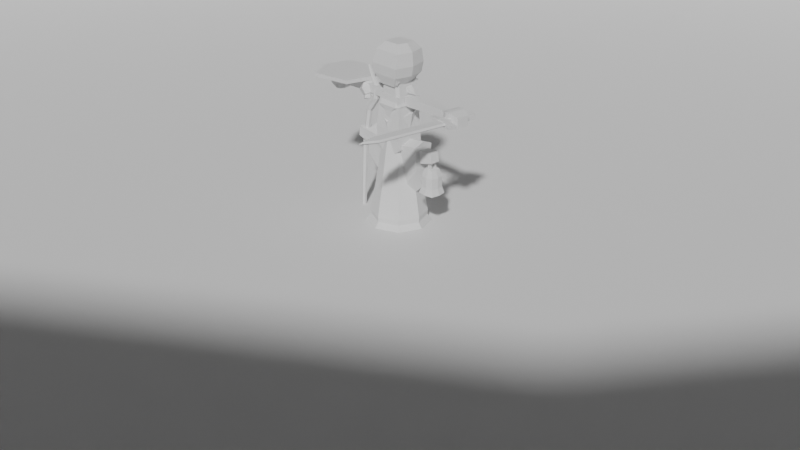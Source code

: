 # Source: untitled.blend  (saved by Blender 4.2.66; exported with 4.5.12 LTS)
import bpy
from mathutils import Matrix  # noqa: F401  (used for matrix-valued properties, if any)

bpy.ops.wm.read_factory_settings(use_empty=True)
scene = bpy.context.scene
scene.name = 'Scene'

# ---- collections
col_collection = bpy.data.collections.new('Collection'); scene.collection.children.link(col_collection)

# ---- world
world_world = bpy.data.worlds.new('World'); scene.world = world_world
world_world.use_nodes = True; world_world.node_tree.nodes.clear()
_N = world_world.node_tree.nodes; _L = world_world.node_tree.links
n0 = _N.new('ShaderNodeOutputWorld'); n0.name = 'World Output'; n0.location = (300, 300)
n1 = _N.new('ShaderNodeBackground'); n1.name = 'Background'; n1.location = (10, 300)
n1.inputs[0].default_value = (0.05088, 0.05088, 0.05088, 1.0)
_L.new(n1.outputs[0], n0.inputs[0])
n0.is_active_output = True
world_world.color = (0.05088, 0.05088, 0.05088)
world_world.sun_shadow_jitter_overblur = 0.0

# ---- cameras
cam_camera = bpy.data.cameras.new('Camera')
cam_camera.clip_end = 100.0
cam_camera.ortho_scale = 7.314

# ---- meshes
me_plane = bpy.data.meshes.new('Plane')
me_plane.from_pydata([(-0.8221, -0.8221, 0.0), (0.8221, -0.8221, 0.0), (-0.8221, 0.8221, 0.0), (0.8221, 0.8221, 0.0), (-1.163, 5.082e-08, 0.0), (-5.082e-08, -1.163, 0.0), (1.163, -5.082e-08, 0.0), (5.082e-08, 1.163, 0.0), (0.0, 0.0, 0.0), (-1.074, -0.4449, 0.0), (0.4449, -1.074, 0.0), (1.074, 0.4449, 0.0), (-0.4449, 1.074, 0.0), (-1.074, 0.4449, 0.0), (-0.4449, -1.074, 0.0), (1.074, -0.4449, 0.0), (0.4449, 1.074, 0.0), (0.0, 0.5, 0.0), (0.0, -0.5, 0.0), (-0.5, 0.0, 0.0), (0.5, 0.0, 0.0), (0.5, -0.5, 0.0), (-0.5, -0.5, 0.0), (-0.5, 0.5, 0.0), (0.5, 0.5, 0.0), (-0.8221, -0.8221, 0.1547), (0.8221, -0.8221, 0.1547), (-0.8221, 0.8221, 0.1547), (0.8221, 0.8221, 0.1547), (-1.163, 5.082e-08, 0.1547), (-5.082e-08, -1.163, 0.1547), (1.163, -5.082e-08, 0.1547), (5.082e-08, 1.163, 0.1547), (-1.074, -0.4449, 0.1547), (0.4449, -1.074, 0.1547), (1.074, 0.4449, 0.1547), (-0.4449, 1.074, 0.1547), (-1.074, 0.4449, 0.1547), (-0.4449, -1.074, 0.1547), (1.074, -0.4449, 0.1547), (0.4449, 1.074, 0.1547), (-0.876, -0.876, 0.1547), (0.876, -0.876, 0.1547), (-0.876, 0.876, 0.1547), (0.876, 0.876, 0.1547), (-1.239, 5.415e-08, 0.1547), (-5.395e-08, -1.239, 0.1547), (1.239, -5.415e-08, 0.1547), (5.434e-08, 1.239, 0.1547), (-1.144, -0.4741, 0.1547), (0.4741, -1.144, 0.1547), (1.144, 0.4741, 0.1547), (-0.4741, 1.144, 0.1547), (-1.144, 0.4741, 0.1547), (-0.4741, -1.144, 0.1547), (1.144, -0.4741, 0.1547), (0.4741, 1.144, 0.1547), (-0.876, -0.876, 0.8249), (0.876, -0.876, 0.8249), (-0.876, 0.876, 0.8249), (0.876, 0.876, 0.8249), (-1.239, 5.415e-08, 0.8249), (-5.395e-08, -1.239, 0.8249), (1.239, -5.415e-08, 0.8249), (5.434e-08, 1.239, 0.8249), (-1.144, -0.4741, 0.8249), (0.4741, -1.144, 0.8249), (1.144, 0.4741, 0.8249), (-0.4741, 1.144, 0.8249), (-1.144, 0.4741, 0.8249), (-0.4741, -1.144, 0.8249), (1.144, -0.4741, 0.8249), (0.4741, 1.144, 0.8249)], [], [(18, 5, 10, 21), (23, 19, 8, 17), (19, 22, 18, 8), (17, 8, 20, 24), (6, 11, 24, 20), (19, 4, 9, 22), (12, 23, 17, 7), (21, 20, 8, 18), (9, 0, 14, 22), (21, 10, 1, 15), (11, 3, 16, 24), (12, 2, 13, 23), (13, 4, 19, 23), (22, 14, 5, 18), (15, 6, 20, 21), (16, 7, 17, 24), (2, 12, 36, 27), (10, 5, 30, 34), (4, 13, 37, 29), (11, 6, 31, 35), (5, 14, 38, 30), (12, 7, 32, 36), (6, 15, 39, 31), (13, 2, 27, 37), (7, 16, 40, 32), (0, 9, 33, 25), (14, 0, 25, 38), (1, 10, 34, 26), (15, 1, 26, 39), (3, 11, 35, 28), (16, 3, 28, 40), (9, 4, 29, 33), (38, 25, 41, 54), (31, 39, 55, 47), (39, 26, 42, 55), (32, 40, 56, 48), (25, 33, 49, 41), (40, 28, 44, 56), (33, 29, 45, 49), (26, 34, 50, 42), (34, 30, 46, 50), (28, 35, 51, 44), (35, 31, 47, 51), (27, 36, 52, 43), (36, 32, 48, 52), (29, 37, 53, 45), (37, 27, 43, 53), (30, 38, 54, 46), (43, 52, 68, 59), (52, 48, 64, 68), (45, 53, 69, 61), (53, 43, 59, 69), (46, 54, 70, 62), (54, 41, 57, 70), (47, 55, 71, 63), (55, 42, 58, 71), (48, 56, 72, 64), (41, 49, 65, 57), (56, 44, 60, 72), (49, 45, 61, 65), (42, 50, 66, 58), (50, 46, 62, 66), (44, 51, 67, 60), (51, 47, 63, 67)])
_uv = me_plane.uv_layers.new(name='UVMap')
_uv.uv.foreach_set('vector', [0.5, 0.25, 0.5, 0.0, 0.75, 0.0, 0.75, 0.25, 0.25, 0.75, 0.25, 0.5, 0.5, 0.5, 0.5, 0.75, 0.25, 0.5, 0.25, 0.25, 0.5, 0.25, 0.5, 0.5, 0.5, 0.75, 0.5, 0.5, 0.75, 0.5, 0.75, 0.75, 1.0, 0.5, 1.0, 0.75, 0.75, 0.75, 0.75, 0.5, 0.25, 0.5, 0.0, 0.5, 0.0, 0.25, 0.25, 0.25, 0.25, 1.0, 0.25, 0.75, 0.5, 0.75, 0.5, 1.0, 0.75, 0.25, 0.75, 0.5, 0.5, 0.5, 0.5, 0.25, 0.0, 0.25, 0.0, 0.0, 0.25, 0.0, 0.25, 0.25, 0.75, 0.25, 0.75, 0.0, 1.0, 0.0, 1.0, 0.25, 1.0, 0.75, 1.0, 1.0, 0.75, 1.0, 0.75, 0.75, 0.25, 1.0, 0.0, 1.0, 0.0, 0.75, 0.25, 0.75, 0.0, 0.75, 0.0, 0.5, 0.25, 0.5, 0.25, 0.75, 0.25, 0.25, 0.25, 0.0, 0.5, 0.0, 0.5, 0.25, 1.0, 0.25, 1.0, 0.5, 0.75, 0.5, 0.75, 0.25, 0.75, 1.0, 0.5, 1.0, 0.5, 0.75, 0.75, 0.75, 0.0, 1.0, 0.25, 1.0, 0.25, 1.0, 0.0, 1.0, 0.75, 0.0, 0.5, 0.0, 0.5, 0.0, 0.75, 0.0, 0.0, 0.5, 0.0, 0.75, 0.0, 0.75, 0.0, 0.5, 1.0, 0.75, 1.0, 0.5, 1.0, 0.5, 1.0, 0.75, 0.5, 0.0, 0.25, 0.0, 0.25, 0.0, 0.5, 0.0, 0.25, 1.0, 0.5, 1.0, 0.5, 1.0, 0.25, 1.0, 1.0, 0.5, 1.0, 0.25, 1.0, 0.25, 1.0, 0.5, 0.0, 0.75, 0.0, 1.0, 0.0, 1.0, 0.0, 0.75, 0.5, 1.0, 0.75, 1.0, 0.75, 1.0, 0.5, 1.0, 0.0, 0.0, 0.0, 0.25, 0.0, 0.25, 0.0, 0.0, 0.25, 0.0, 0.0, 0.0, 0.0, 0.0, 0.25, 0.0, 1.0, 0.0, 0.75, 0.0, 0.75, 0.0, 1.0, 0.0, 1.0, 0.25, 1.0, 0.0, 1.0, 0.0, 1.0, 0.25, 1.0, 1.0, 1.0, 0.75, 1.0, 0.75, 1.0, 1.0, 0.75, 1.0, 1.0, 1.0, 1.0, 1.0, 0.75, 1.0, 0.0, 0.25, 0.0, 0.5, 0.0, 0.5, 0.0, 0.25, 0.25, 0.0, 0.0, 0.0, 0.0, 0.0, 0.25, 0.0, 1.0, 0.5, 1.0, 0.25, 1.0, 0.25, 1.0, 0.5, 1.0, 0.25, 1.0, 0.0, 1.0, 0.0, 1.0, 0.25, 0.5, 1.0, 0.75, 1.0, 0.75, 1.0, 0.5, 1.0, 0.0, 0.0, 0.0, 0.25, 0.0, 0.25, 0.0, 0.0, 0.75, 1.0, 1.0, 1.0, 1.0, 1.0, 0.75, 1.0, 0.0, 0.25, 0.0, 0.5, 0.0, 0.5, 0.0, 0.25, 1.0, 0.0, 0.75, 0.0, 0.75, 0.0, 1.0, 0.0, 0.75, 0.0, 0.5, 0.0, 0.5, 0.0, 0.75, 0.0, 1.0, 1.0, 1.0, 0.75, 1.0, 0.75, 1.0, 1.0, 1.0, 0.75, 1.0, 0.5, 1.0, 0.5, 1.0, 0.75, 0.0, 1.0, 0.25, 1.0, 0.25, 1.0, 0.0, 1.0, 0.25, 1.0, 0.5, 1.0, 0.5, 1.0, 0.25, 1.0, 0.0, 0.5, 0.0, 0.75, 0.0, 0.75, 0.0, 0.5, 0.0, 0.75, 0.0, 1.0, 0.0, 1.0, 0.0, 0.75, 0.5, 0.0, 0.25, 0.0, 0.25, 0.0, 0.5, 0.0, 0.0, 1.0, 0.25, 1.0, 0.25, 1.0, 0.0, 1.0, 0.25, 1.0, 0.5, 1.0, 0.5, 1.0, 0.25, 1.0, 0.0, 0.5, 0.0, 0.75, 0.0, 0.75, 0.0, 0.5, 0.0, 0.75, 0.0, 1.0, 0.0, 1.0, 0.0, 0.75, 0.5, 0.0, 0.25, 0.0, 0.25, 0.0, 0.5, 0.0, 0.25, 0.0, 0.0, 0.0, 0.0, 0.0, 0.25, 0.0, 1.0, 0.5, 1.0, 0.25, 1.0, 0.25, 1.0, 0.5, 1.0, 0.25, 1.0, 0.0, 1.0, 0.0, 1.0, 0.25, 0.5, 1.0, 0.75, 1.0, 0.75, 1.0, 0.5, 1.0, 0.0, 0.0, 0.0, 0.25, 0.0, 0.25, 0.0, 0.0, 0.75, 1.0, 1.0, 1.0, 1.0, 1.0, 0.75, 1.0, 0.0, 0.25, 0.0, 0.5, 0.0, 0.5, 0.0, 0.25, 1.0, 0.0, 0.75, 0.0, 0.75, 0.0, 1.0, 0.0, 0.75, 0.0, 0.5, 0.0, 0.5, 0.0, 0.75, 0.0, 1.0, 1.0, 1.0, 0.75, 1.0, 0.75, 1.0, 1.0, 1.0, 0.75, 1.0, 0.5, 1.0, 0.5, 1.0, 0.75])
me_plane.update()
me_cylinder = bpy.data.meshes.new('Cylinder')
me_cylinder.from_pydata([(-0.3804, -4.519e-08, 1.079), (-0.4064, 0.01523, 1.083), (-0.5129, 0.008361, 0.001939), (-0.4769, 0.01523, 0.6719), (-0.4924, -0.003432, 0.001939), (-0.4513, 2.443e-08, 0.6655), (-0.4924, -0.02702, 0.001939), (-0.4513, -0.03045, 0.6655), (-0.5129, -0.03881, 0.001939), (-0.4769, -0.04568, 0.6719), (-0.5333, -0.02702, 0.001939), (-0.5025, -0.03045, 0.6782), (-0.5333, -0.003432, 0.001939), (-0.5025, 2.199e-08, 0.6782), (-0.3804, -0.03045, 1.079), (-0.4064, -0.04568, 1.083), (-0.4324, -0.03045, 1.088), (-0.4324, -4.519e-08, 1.088), (-0.2913, -5.331e-08, 1.206), (-0.3152, 0.01523, 1.217), (-0.2913, -0.03045, 1.206), (-0.3152, -0.04568, 1.217), (-0.3391, -0.03045, 1.228), (-0.3391, -5.575e-08, 1.228), (-0.2672, -7.943e-08, 1.346), (-0.2932, 0.01523, 1.341), (-0.2672, -0.03045, 1.346), (-0.2932, -0.04568, 1.341), (-0.3191, -0.03045, 1.337), (-0.3191, -7.698e-08, 1.337), (-0.3438, -0.00378, 1.44), (-0.3553, 0.007666, 1.424), (-0.3438, -0.02667, 1.44), (-0.3553, -0.03812, 1.424), (-0.3669, -0.02667, 1.408), (-0.3669, -0.00378, 1.408), (-0.4024, -0.008931, 1.54), (-0.4112, -0.002636, 1.534), (-0.4024, -0.02152, 1.54), (-0.4112, -0.02782, 1.534), (-0.42, -0.02152, 1.527), (-0.42, -0.008931, 1.527), (-0.3726, 0.003921, 1.077), (-0.4051, 0.02299, 1.088), (-0.372, -0.0353, 1.077), (-0.4039, -0.05545, 1.088), (-0.4364, -0.03637, 1.098), (-0.437, 0.002846, 1.098), (-0.2775, 0.005355, 1.211), (-0.3097, 0.02445, 1.219), (-0.2769, -0.03386, 1.211), (-0.3085, -0.05399, 1.219), (-0.3406, -0.03489, 1.227), (-0.3413, 0.004326, 1.227), (-0.2622, 0.005438, 1.337), (-0.2958, 0.02454, 1.335), (-0.2616, -0.03378, 1.337), (-0.2946, -0.0539, 1.334), (-0.3282, -0.0348, 1.332), (-0.3288, 0.004419, 1.332), (-0.3069, -0.002186, 1.234), (-0.3207, 0.01085, 1.221), (-0.3069, -0.02827, 1.234), (-0.3207, -0.04131, 1.221), (-0.3346, -0.02827, 1.207), (-0.3346, -0.002186, 1.207), (-0.4018, -0.005423, 1.294), (-0.401, 0.00438, 1.275), (-0.4018, -0.02503, 1.294), (-0.401, -0.03483, 1.275), (-0.4002, -0.02503, 1.257), (-0.4002, -0.005423, 1.257), (-0.4946, -4.823e-05, 1.383), (-0.5007, 0.005423, 1.376), (-0.4946, -0.01083, 1.383), (-0.5007, -0.01614, 1.376), (-0.5069, -0.01067, 1.369), (-0.5069, 0.0001133, 1.369), (-0.4559, -0.05695, 1.216), (-0.4981, -0.03474, 1.325), (-0.4104, 0.05992, 1.24), (-0.4568, 0.05898, 1.347), (-0.3867, -0.09161, 1.255), (-0.4372, -0.0652, 1.358), (-0.3412, 0.02526, 1.278), (-0.4047, 0.03291, 1.376), (-0.499, -0.06605, 1.268), (-0.436, 0.09172, 1.297), (-0.354, 0.05066, 1.342), (-0.417, -0.1071, 1.314), (-0.448, 0.008891, 1.22), (-0.4936, 0.009227, 1.338), (-0.3491, -0.04058, 1.275), (-0.4192, -0.02798, 1.379), (-0.3679, -0.03701, 1.338), (-0.4851, 0.02161, 1.273), (-0.4101, -0.03074, 1.186), (-0.4306, -0.07566, 1.191), (-0.3879, -0.09704, 1.215), (-0.3614, -0.0551, 1.213), (-0.4424, -0.06212, 1.215), (-0.3931, -0.08677, 1.242), (-0.4323, -0.01095, 1.217), (-0.3642, -0.04507, 1.255), (-0.09748, 0.01631, 1.261), (-0.1119, 0.03351, 1.298), (-0.2084, 0.07262, 1.191), (0.09748, 0.01631, 1.261), (0.1119, 0.03351, 1.298), (0.2084, 0.07262, 1.191), (0.0, 0.2503, 1.178), (0.0, 0.2695, 1.258), (0.0, 0.09288, 1.258), (0.0, 0.1121, 1.338), (0.1556, 0.1742, 1.243), (0.08094, 0.05534, 1.272), (0.154, 0.1621, 1.212), (0.0834, 0.0744, 1.321), (-0.154, 0.1621, 1.212), (-0.0834, 0.0744, 1.321), (-0.1598, 0.1822, 1.249), (-0.08094, 0.05534, 1.272), (-0.2231, 0.06209, 1.313), (-0.1526, 0.01729, 1.311), (-0.1599, 0.01869, 1.346), (-0.141, 0.07766, 1.311), (-0.1483, 0.07906, 1.346), (-0.1051, 0.07586, 1.375), (-0.09222, 0.07339, 1.335), (-0.1057, 0.003218, 1.335), (-0.1186, 0.005691, 1.375), (0.2151, 0.01165, 1.372), (0.1421, 0.04757, 1.376), (0.1524, 0.04674, 1.411), (0.1342, -0.006968, 1.377), (0.1445, -0.007798, 1.411), (0.1037, -0.007426, 1.444), (0.08743, -0.005964, 1.405), (0.09663, 0.05742, 1.404), (0.1062, 0.05748, 1.445), (0.01235, 0.2462, 1.433), (-0.02118, 0.1747, 1.413), (-0.0191, 0.1728, 1.449), (0.03355, 0.1694, 1.409), (0.03562, 0.1675, 1.446), (0.03792, 0.1182, 1.462), (0.0352, 0.1158, 1.42), (-0.02839, 0.122, 1.425), (-0.02568, 0.1244, 1.467), (-0.01442, -0.1044, 1.492), (0.001114, -0.1453, 1.527), (0.004971, -0.07574, 1.545), (0.007597, -0.1117, 1.56), (0.04612, -0.1254, 1.475), (0.06651, -0.1651, 1.515), (0.06103, -0.07916, 1.528), (0.07356, -0.1192, 1.546), (0.08896, -0.109, 1.452), (0.1235, -0.1471, 1.482), (0.1033, -0.05782, 1.504), (0.1258, -0.103, 1.511), (0.106, -0.1456, 1.552), (0.1091, -0.1669, 1.544), (0.1283, -0.1344, 1.538), (0.1314, -0.1558, 1.53), (0.04166, -0.1711, 1.595), (0.1347, -0.1585, 1.575), (-0.07097, -0.05706, 1.569), (-0.06153, -0.03588, 1.614), (0.07097, -0.05706, 1.569), (0.06153, -0.03588, 1.614), (0.0923, 0.07925, 1.546), (0.06328, 0.07818, 1.593), (0.0, 0.1145, 1.54), (0.0, 0.1093, 1.605), (0.0, -0.08414, 1.574), (0.0, -0.05825, 1.633), (-0.0923, 0.07925, 1.546), (-0.03019, -0.04442, 1.62), (-0.06328, 0.07818, 1.593), (-0.04615, -0.06653, 1.571), (0.04615, -0.06653, 1.571), (0.03019, -0.04442, 1.62), (-0.07667, -0.04729, 1.611), (0.09078, 0.08587, 1.586), (0.07667, -0.04729, 1.611), (-0.04539, -0.05835, 1.619), (-0.09078, 0.08587, 1.586), (0.0, 0.1242, 1.598), (0.04539, -0.05835, 1.619), (0.0, -0.07439, 1.632), (0.0, -0.05976, 1.753), (0.0, -0.04362, 1.754), (-0.09078, -0.0185, 1.603), (-0.0923, -0.02511, 1.564), (-0.07128, -0.01212, 1.608), (0.0923, -0.02511, 1.564), (0.09078, -0.0185, 1.603), (0.07128, -0.01212, 1.608), (0.08168, -0.03136, 1.701), (0.06624, -0.02043, 1.704), (-0.08168, -0.03136, 1.701), (-0.06624, -0.02043, 1.704), (-0.08611, -0.05328, 1.222), (-0.09541, 0.1235, 1.531), (0.08611, -0.05328, 1.222), (0.09541, 0.1235, 1.531), (-0.1389, 0.1492, 1.257), (0.1389, 0.1492, 1.257), (-0.1056, 0.1291, 1.477), (0.1056, 0.1291, 1.477), (-0.07077, -0.0669, 1.147), (0.07077, -0.0669, 1.147), (-0.07756, -0.1246, 1.21), (-0.04864, -0.1508, 1.208), (-0.09541, -0.05044, 1.553), (-0.06757, -0.07625, 1.554), (0.04864, -0.1508, 1.208), (0.07756, -0.1246, 1.21), (0.06757, -0.07625, 1.554), (0.09541, -0.05044, 1.553), (-0.111, -0.1609, 1.257), (-0.1389, -0.1343, 1.257), (0.1389, -0.1343, 1.257), (0.111, -0.1609, 1.257), (-0.1056, -0.09925, 1.477), (-0.07776, -0.1258, 1.477), (0.1056, -0.09925, 1.477), (0.07776, -0.1258, 1.477), (-0.0284, -0.1441, 1.138), (-0.05829, -0.1178, 1.139), (0.05829, -0.1178, 1.139), (0.0284, -0.1441, 1.138), (-0.1283, 0.1428, 1.327), (0.1283, 0.1428, 1.327), (0.09438, -0.1294, 1.308), (0.1222, -0.1029, 1.309), (-0.09438, -0.1294, 1.308), (-0.1222, -0.1029, 1.309), (-9.54e-09, 0.3275, 0.001939), (-4.152e-09, 0.1478, 0.9814), (0.2316, 0.2316, 0.001939), (0.1045, 0.1045, 0.9814), (0.3275, 0.0, 0.001939), (0.1478, 0.0, 0.9814), (0.2316, -0.2316, 0.001939), (0.1045, -0.1045, 0.9814), (-9.54e-09, -0.3275, 0.001939), (-4.152e-09, -0.1478, 0.9814), (-0.2316, -0.2316, 0.001939), (-0.1045, -0.1045, 0.9814), (-0.3275, 0.0, 0.001939), (-0.1478, 0.0, 0.9814), (-0.2316, 0.2316, 0.001939), (-0.1045, 0.1045, 0.9814), (-8.004e-09, 0.2849, 0.06064), (0.2014, 0.2014, 0.06064), (0.2849, 0.0, 0.06064), (0.2014, -0.2014, 0.06064), (-8.004e-09, -0.2849, 0.06064), (-0.2014, -0.2014, 0.06064), (-0.2849, 0.0, 0.06064), (-0.2014, 0.2014, 0.06064), (0.0, 0.1823, 1.206), (0.1289, 0.1289, 1.201), (0.1823, 0.0, 1.183), (0.1235, -0.1235, 1.138), (-4.74e-09, -0.1669, 1.093), (-0.1235, -0.1235, 1.138), (-0.1823, 0.0, 1.183), (-0.1289, 0.1289, 1.201), (-7.818e-09, 0.2882, 0.1094), (0.2038, 0.2038, 0.1094), (0.2882, 9.354e-11, 0.1094), (0.2038, -0.2038, 0.1094), (-7.818e-09, -0.2882, 0.1094), (-0.2038, -0.2038, 0.1094), (-0.2882, 9.354e-11, 0.1094), (-0.2038, 0.2038, 0.1094), (-5.289e-09, 0.1902, 0.7012), (0.1345, 0.1345, 0.7012), (0.1902, -5.215e-12, 0.7012), (0.1345, -0.1345, 0.7012), (-5.289e-09, -0.1902, 0.7012), (-0.1345, -0.1345, 0.7012), (-0.1902, -5.215e-12, 0.7012), (-0.1345, 0.1345, 0.7012), (0.1662, 0.1662, 0.4053), (0.235, 4.339e-11, 0.4053), (0.1662, -0.1662, 0.4053), (-6.453e-09, -0.235, 0.4053), (-0.1662, -0.1662, 0.4053), (-0.235, 4.339e-11, 0.4053), (-0.1662, 0.1662, 0.4053), (-6.453e-09, 0.235, 0.4053), (-5.871e-09, 0.2126, 0.5532), (0.1503, 0.1503, 0.5532), (0.2126, 1.909e-11, 0.5532), (0.1503, -0.1503, 0.5532), (-5.871e-09, -0.2126, 0.5532), (-0.1503, -0.1503, 0.5532), (-0.2126, 1.909e-11, 0.5532), (-0.1503, 0.1503, 0.5532), (-4.72e-09, 0.169, 0.8413), (0.1195, 0.1195, 0.8413), (0.169, -2.607e-12, 0.8413), (0.1195, -0.1195, 0.8413), (-4.72e-09, -0.169, 0.8413), (-0.1195, -0.1195, 0.8413), (-0.169, -2.607e-12, 0.8413), (-0.1195, 0.1195, 0.8413), (-0.3355, -0.09431, 0.6468), (-0.3377, -0.1104, 0.8982), (-0.3355, 0.09431, 0.6468), (-0.3348, 0.1104, 0.8982), (-0.09452, -0.0673, 0.3628), (-0.09452, -0.1104, 0.8683), (-0.09452, 0.0673, 0.3628), (-0.09452, 0.1104, 0.8683), (-0.3305, -7.405e-08, 0.4659), (-0.337, -9.773e-08, 0.9417), (-0.09832, -5.293e-08, 0.257), (-0.09452, -1.075e-07, 0.9118), (-0.3355, -8.37e-08, 0.6468), (-0.515, -0.06575, 0.7811), (-0.4991, -0.06575, 0.884), (-0.515, 0.03695, 0.7811), (-0.4991, 0.03695, 0.884), (-0.3716, -0.0724, 0.7448), (-0.3573, -0.0724, 0.8669), (-0.3716, 0.0436, 0.7448), (-0.3573, 0.0436, 0.8669), (0.3355, -0.09431, 0.6468), (0.3377, -0.1104, 0.8982), (0.3355, 0.09431, 0.6468), (0.3348, 0.1104, 0.8982), (0.09452, -0.0673, 0.3628), (0.09452, -0.1104, 0.8683), (0.09452, 0.0673, 0.3628), (0.09452, 0.1104, 0.8683), (0.3305, -7.405e-08, 0.4659), (0.337, -9.773e-08, 0.9417), (0.09832, -5.293e-08, 0.257), (0.09452, -1.075e-07, 0.9118), (0.3355, -8.37e-08, 0.6468), (0.515, -0.06575, 0.7811), (0.4991, -0.06575, 0.884), (0.515, 0.03695, 0.7811), (0.4991, 0.03695, 0.884), (0.3716, -0.0724, 0.7448), (0.3573, -0.0724, 0.8669), (0.3716, 0.0436, 0.7448), (0.3573, 0.0436, 0.8669), (0.3732, -0.08684, 0.4465), (0.3903, -0.06968, 0.6243), (0.3732, 0.08684, 0.4465), (0.3903, 0.06968, 0.6243), (0.5468, -0.08684, 0.4465), (0.5297, -0.06968, 0.6243), (0.5468, 0.08684, 0.4465), (0.5297, 0.06968, 0.6243), (0.3903, -0.06968, 0.5136), (0.3903, 0.06968, 0.5136), (0.5297, 0.06968, 0.5136), (0.5297, -0.06968, 0.5136), (0.46, 0.1009, 0.4465), (0.46, 0.08099, 0.6243), (0.46, -0.1009, 0.4465), (0.46, -0.08099, 0.6243), (0.46, -0.08099, 0.5111), (0.46, 0.08099, 0.5111), (0.3591, -8.932e-08, 0.4465), (0.379, -8.932e-08, 0.6243), (0.5609, -8.932e-08, 0.4465), (0.541, -8.932e-08, 0.6243), (0.541, -8.932e-08, 0.5111), (0.379, -8.932e-08, 0.5111), (0.4436, -0.04024, 0.7024), (0.46, -8.932e-08, 0.4465), (0.412, -0.04801, 0.7024), (0.412, 0.04801, 0.7024), (0.508, -0.04801, 0.7024), (0.508, 0.04801, 0.7024), (0.46, 0.05579, 0.7024), (0.46, -0.05579, 0.7024), (0.4042, -8.934e-08, 0.7024), (0.5158, -8.934e-08, 0.7024), (0.46, -8.934e-08, 0.7024), (0.4436, -0.02804, 0.7871), (0.4436, 0.04024, 0.7024), (0.4436, 0.02804, 0.7871), (0.4764, -0.04024, 0.7024), (0.4764, -0.02804, 0.7871), (0.4764, 0.04024, 0.7024), (0.4764, 0.02804, 0.7871), (0.4764, -0.04024, 0.7531), (0.4764, 0.04024, 0.7531), (0.4436, 0.04024, 0.7531), (0.4436, -0.04024, 0.7531), (0.4436, 0.01341, 0.7024), (0.4436, -0.01341, 0.7024), (0.4436, -0.009345, 0.7871), (0.4436, 0.009345, 0.7871), (0.4764, -0.01341, 0.7024), (0.4764, 0.01341, 0.7024), (0.4764, 0.009345, 0.7871), (0.4764, -0.009345, 0.7871), (0.4436, -0.01341, 0.7531), (0.4436, 0.01341, 0.7531), (0.4764, 0.01341, 0.7531), (0.4764, -0.01341, 0.7531)], [], [(17, 16, 22, 23), (5, 3, 1, 0), (2, 3, 5, 4), (15, 14, 20, 21), (3, 13, 17, 1), (4, 5, 7, 6), (1, 17, 23, 19), (7, 5, 0, 14), (6, 7, 9, 8), (20, 18, 24, 26), (13, 11, 16, 17), (8, 9, 11, 10), (11, 9, 15, 16), (0, 1, 19, 18), (10, 11, 13, 12), (16, 15, 21, 22), (9, 7, 14, 15), (12, 13, 3, 2), (2, 4, 6, 8, 10, 12), (14, 0, 18, 20), (24, 25, 31, 30), (22, 21, 27, 28), (19, 23, 29, 25), (18, 19, 25, 24), (21, 20, 26, 27), (23, 22, 28, 29), (32, 30, 36, 38), (27, 26, 32, 33), (29, 28, 34, 35), (26, 24, 30, 32), (28, 27, 33, 34), (25, 29, 35, 31), (36, 37, 41, 40, 39, 38), (34, 33, 39, 40), (31, 35, 41, 37), (30, 31, 37, 36), (33, 32, 38, 39), (35, 34, 40, 41), (47, 46, 52, 53), (45, 44, 50, 51), (43, 47, 53, 49), (50, 48, 54, 56), (42, 43, 49, 48), (46, 45, 51, 52), (44, 42, 48, 50), (52, 51, 57, 58), (49, 53, 59, 55), (48, 49, 55, 54), (51, 50, 56, 57), (53, 52, 58, 59), (55, 59, 58, 57, 56, 54), (43, 42, 44, 45, 46, 47), (60, 61, 67, 66), (68, 66, 72, 74), (63, 62, 68, 69), (65, 64, 70, 71), (62, 60, 66, 68), (64, 63, 69, 70), (61, 65, 71, 67), (72, 73, 77, 76, 75, 74), (70, 69, 75, 76), (67, 71, 77, 73), (66, 67, 73, 72), (69, 68, 74, 75), (71, 70, 76, 77), (95, 91, 81, 87), (87, 81, 85, 88), (94, 93, 83, 89), (89, 83, 79, 86), (101, 100, 97, 98), (93, 91, 79, 83), (82, 89, 86, 78), (92, 94, 89, 82), (80, 87, 88, 84), (90, 95, 87, 80), (78, 86, 95, 90), (84, 88, 94, 92), (85, 81, 91, 93), (80, 84, 92, 90), (88, 85, 93, 94), (86, 79, 91, 95), (96, 99, 98, 97), (100, 102, 96, 97), (103, 101, 98, 99), (102, 103, 99, 96), (90, 92, 103, 102), (92, 82, 101, 103), (78, 90, 102, 100), (82, 78, 100, 101), (104, 105, 106), (116, 114, 109), (109, 108, 107), (116, 109, 107, 115), (120, 106, 105, 119), (114, 111, 113, 117), (118, 110, 112, 121), (118, 120, 111, 110), (109, 114, 117, 108), (110, 116, 115, 112), (110, 111, 114, 116), (106, 120, 118), (106, 118, 121, 104), (111, 120, 119, 113), (122, 126, 125), (126, 124, 130, 127), (123, 124, 122), (122, 125, 123), (126, 122, 124), (125, 126, 127, 128), (124, 123, 129, 130), (123, 125, 128, 129), (131, 135, 134), (135, 133, 139, 136), (132, 133, 131), (131, 134, 132), (135, 131, 133), (137, 136, 139, 138), (134, 135, 136, 137), (133, 132, 138, 139), (132, 134, 137, 138), (140, 144, 143), (144, 142, 148, 145), (141, 142, 140), (140, 143, 141), (144, 140, 142), (146, 145, 148, 147), (143, 144, 145, 146), (142, 141, 147, 148), (141, 143, 146, 147), (149, 150, 152, 151), (151, 152, 156, 155), (154, 153, 157, 158), (153, 154, 150, 149), (163, 161, 166), (152, 150, 165), (159, 160, 158, 157), (161, 162, 166), (158, 160, 163, 164), (155, 156, 160, 159), (162, 164, 166), (156, 154, 162, 161), (160, 156, 161, 163), (154, 158, 164, 162), (150, 154, 165), (156, 152, 165), (154, 156, 165), (164, 163, 166), (194, 193, 187, 177), (196, 197, 185, 169), (180, 186, 183, 167), (179, 195, 168, 178), (172, 174, 176, 182), (181, 189, 190, 175), (177, 187, 188, 173), (174, 179, 178, 176), (175, 190, 186, 180), (169, 185, 189, 181), (172, 182, 170, 198), (173, 188, 184, 171), (195, 179, 187, 193), (170, 185, 199, 200), (178, 168, 183, 186), (179, 174, 188, 187), (178, 186, 191, 192), (176, 178, 192), (174, 172, 184, 188), (170, 182, 189, 185), (189, 182, 192, 191), (186, 190, 191), (182, 176, 192), (190, 189, 191), (197, 198, 200, 199), (167, 183, 193, 194), (172, 198, 197, 184), (171, 184, 197, 196), (183, 168, 202, 201), (168, 195, 202), (193, 183, 201), (185, 197, 199), (198, 170, 200), (195, 193, 201, 202), (206, 204, 215, 216, 219, 220), (209, 204, 206, 210), (235, 228, 226, 237), (225, 215, 204, 209), (203, 205, 212, 211), (205, 218, 231, 212), (213, 222, 207, 203), (210, 206, 220, 227), (203, 207, 208, 205), (217, 214, 229, 232), (238, 225, 209, 233), (211, 212, 231, 232, 229, 230), (233, 209, 210, 234), (234, 210, 227, 236), (217, 224, 221, 214), (205, 208, 223, 218), (228, 219, 216, 226), (226, 216, 215, 225), (224, 217, 218, 223), (214, 221, 222, 213), (235, 224, 223, 236), (237, 226, 225, 238), (219, 228, 227, 220), (229, 214, 213, 230), (217, 232, 231, 218), (213, 203, 211, 230), (221, 237, 238, 222), (228, 235, 236, 227), (208, 234, 236, 223), (207, 233, 234, 208), (222, 238, 233, 207), (224, 235, 237, 221), (303, 240, 242, 304), (304, 242, 244, 305), (305, 244, 246, 306), (306, 246, 248, 307), (307, 248, 250, 308), (308, 250, 252, 309), (254, 252, 269, 270), (309, 252, 254, 310), (310, 254, 240, 303), (239, 241, 243, 245, 247, 249, 251, 253), (253, 262, 255, 239), (251, 261, 262, 253), (249, 260, 261, 251), (247, 259, 260, 249), (245, 258, 259, 247), (243, 257, 258, 245), (241, 256, 257, 243), (239, 255, 256, 241), (263, 270, 269, 268), (244, 242, 264, 265), (250, 248, 267, 268), (240, 254, 270, 263), (242, 240, 263, 264), (246, 244, 265, 266), (252, 250, 268, 269), (248, 246, 266, 267), (262, 278, 271, 255), (261, 277, 278, 262), (260, 276, 277, 261), (259, 275, 276, 260), (258, 274, 275, 259), (257, 273, 274, 258), (256, 272, 273, 257), (255, 271, 272, 256), (302, 286, 279, 295), (301, 285, 286, 302), (300, 284, 285, 301), (299, 283, 284, 300), (298, 282, 283, 299), (297, 281, 282, 298), (296, 280, 281, 297), (295, 279, 280, 296), (271, 294, 287, 272), (272, 287, 288, 273), (273, 288, 289, 274), (274, 289, 290, 275), (275, 290, 291, 276), (276, 291, 292, 277), (277, 292, 293, 278), (278, 293, 294, 271), (263, 267, 266), (267, 263, 268), (264, 263, 266, 265), (294, 295, 296, 287), (287, 296, 297, 288), (288, 297, 298, 289), (289, 298, 299, 290), (290, 299, 300, 291), (291, 300, 301, 292), (292, 301, 302, 293), (293, 302, 295, 294), (286, 310, 303, 279), (285, 309, 310, 286), (284, 308, 309, 285), (283, 307, 308, 284), (282, 306, 307, 283), (281, 305, 306, 282), (280, 304, 305, 281), (279, 303, 304, 280), (323, 320, 314, 313), (313, 314, 318), (316, 312, 311), (319, 321, 315, 311), (322, 320, 312, 316), (318, 314, 320, 322), (313, 317, 321, 319), (311, 312, 320, 323), (319, 323, 313), (319, 311, 323), (315, 316, 311), (317, 313, 318), (324, 325, 327, 326), (326, 327, 331, 330), (330, 331, 329, 328), (328, 329, 325, 324), (326, 330, 328, 324), (331, 327, 325, 329), (344, 334, 335, 341), (334, 339, 335), (337, 332, 333), (340, 332, 336, 342), (343, 337, 333, 341), (339, 343, 341, 335), (334, 340, 342, 338), (332, 344, 341, 333), (340, 334, 344), (340, 344, 332), (336, 332, 337), (338, 339, 334), (345, 347, 348, 346), (347, 351, 352, 348), (351, 349, 350, 352), (349, 345, 346, 350), (347, 345, 349, 351), (352, 350, 346, 348), (376, 372, 356, 362), (370, 366, 360, 363), (375, 374, 358, 364), (369, 368, 354, 361), (378, 373, 357, 367), (356, 372, 385, 380), (367, 369, 361, 353), (373, 375, 364, 357), (365, 370, 363, 359), (371, 376, 362, 355), (355, 362, 370, 365), (357, 364, 369, 367), (374, 360, 382, 386), (371, 378, 367, 353), (364, 358, 368, 369), (362, 356, 366, 370), (355, 365, 378, 371), (358, 374, 386, 381), (353, 361, 376, 371), (359, 363, 375, 373), (366, 356, 380, 383), (365, 359, 373, 378), (363, 360, 374, 375), (361, 354, 372, 376), (387, 385, 379, 384), (386, 387, 384, 381), (382, 383, 387, 386), (383, 380, 385, 387), (372, 354, 379, 385), (354, 368, 384, 379), (360, 366, 383, 382), (368, 358, 381, 384), (408, 402, 390, 397), (391, 395, 398, 377), (410, 406, 392, 395), (397, 390, 394, 396), (395, 392, 388, 398), (400, 407, 410, 403), (399, 408, 397, 389), (403, 410, 395, 391), (389, 397, 396, 393), (406, 401, 388, 392), (394, 390, 402, 405), (405, 402, 401, 406), (393, 396, 409, 404), (377, 398, 407, 400), (404, 409, 408, 399), (396, 394, 405, 409), (409, 405, 406, 410), (398, 388, 401, 407), (407, 401, 402, 408)])
_uv = me_cylinder.uv_layers.new(name='UVMap')
_uv.uv.foreach_set('vector', [0.1667, 1.0, 0.3333, 1.0, 0.3333, 1.0, 0.1667, 1.0, 0.8333, 1.0, 1.0, 1.0, 1.0, 1.0, 0.8333, 1.0, 1.0, 0.5, 1.0, 1.0, 0.8333, 1.0, 0.8333, 0.5, 0.5, 1.0, 0.6667, 1.0, 0.6667, 1.0, 0.5, 1.0, -8.941e-08, 1.0, 0.1667, 1.0, 0.1667, 1.0, -8.941e-08, 1.0, 0.8333, 0.5, 0.8333, 1.0, 0.6667, 1.0, 0.6667, 0.5, -8.941e-08, 1.0, 0.1667, 1.0, 0.1667, 1.0, -8.941e-08, 1.0, 0.6667, 1.0, 0.8333, 1.0, 0.8333, 1.0, 0.6667, 1.0, 0.6667, 0.5, 0.6667, 1.0, 0.5, 1.0, 0.5, 0.5, 0.6667, 1.0, 0.8333, 1.0, 0.8333, 1.0, 0.6667, 1.0, 0.1667, 1.0, 0.3333, 1.0, 0.3333, 1.0, 0.1667, 1.0, 0.5, 0.5, 0.5, 1.0, 0.3333, 1.0, 0.3333, 0.5, 0.3333, 1.0, 0.5, 1.0, 0.5, 1.0, 0.3333, 1.0, 0.8333, 1.0, 1.0, 1.0, 1.0, 1.0, 0.8333, 1.0, 0.3333, 0.5, 0.3333, 1.0, 0.1667, 1.0, 0.1667, 0.5, 0.3333, 1.0, 0.5, 1.0, 0.5, 1.0, 0.3333, 1.0, 0.5, 1.0, 0.6667, 1.0, 0.6667, 1.0, 0.5, 1.0, 0.1667, 0.5, 0.1667, 1.0, -8.941e-08, 1.0, -8.941e-08, 0.5, 0.75, 0.49, 0.9578, 0.37, 0.9578, 0.13, 0.75, 0.01, 0.5422, 0.13, 0.5422, 0.37, 0.6667, 1.0, 0.8333, 1.0, 0.8333, 1.0, 0.6667, 1.0, 0.8333, 1.0, 1.0, 1.0, 1.0, 1.0, 0.8333, 1.0, 0.3333, 1.0, 0.5, 1.0, 0.5, 1.0, 0.3333, 1.0, -8.941e-08, 1.0, 0.1667, 1.0, 0.1667, 1.0, -8.941e-08, 1.0, 0.8333, 1.0, 1.0, 1.0, 1.0, 1.0, 0.8333, 1.0, 0.5, 1.0, 0.6667, 1.0, 0.6667, 1.0, 0.5, 1.0, 0.1667, 1.0, 0.3333, 1.0, 0.3333, 1.0, 0.1667, 1.0, 0.6667, 1.0, 0.8333, 1.0, 0.8333, 1.0, 0.6667, 1.0, 0.5, 1.0, 0.6667, 1.0, 0.6667, 1.0, 0.5, 1.0, 0.1667, 1.0, 0.3333, 1.0, 0.3333, 1.0, 0.1667, 1.0, 0.6667, 1.0, 0.8333, 1.0, 0.8333, 1.0, 0.6667, 1.0, 0.3333, 1.0, 0.5, 1.0, 0.5, 1.0, 0.3333, 1.0, -8.941e-08, 1.0, 0.1667, 1.0, 0.1667, 1.0, -8.941e-08, 1.0, 0.4578, 0.37, 0.25, 0.49, 0.04215, 0.37, 0.04215, 0.13, 0.25, 0.01, 0.4578, 0.13, 0.3333, 1.0, 0.5, 1.0, 0.5, 1.0, 0.3333, 1.0, -8.941e-08, 1.0, 0.1667, 1.0, 0.1667, 1.0, -8.941e-08, 1.0, 0.8333, 1.0, 1.0, 1.0, 1.0, 1.0, 0.8333, 1.0, 0.5, 1.0, 0.6667, 1.0, 0.6667, 1.0, 0.5, 1.0, 0.1667, 1.0, 0.3333, 1.0, 0.3333, 1.0, 0.1667, 1.0, 0.1667, 1.0, 0.3333, 1.0, 0.3333, 1.0, 0.1667, 1.0, 0.5, 1.0, 0.6667, 1.0, 0.6667, 1.0, 0.5, 1.0, -8.941e-08, 1.0, 0.1667, 1.0, 0.1667, 1.0, -8.941e-08, 1.0, 0.6667, 1.0, 0.8333, 1.0, 0.8333, 1.0, 0.6667, 1.0, 0.8333, 1.0, 1.0, 1.0, 1.0, 1.0, 0.8333, 1.0, 0.3333, 1.0, 0.5, 1.0, 0.5, 1.0, 0.3333, 1.0, 0.6667, 1.0, 0.8333, 1.0, 0.8333, 1.0, 0.6667, 1.0, 0.3333, 1.0, 0.5, 1.0, 0.5, 1.0, 0.3333, 1.0, -8.941e-08, 1.0, 0.1667, 1.0, 0.1667, 1.0, -8.941e-08, 1.0, 0.8333, 1.0, 1.0, 1.0, 1.0, 1.0, 0.8333, 1.0, 0.5, 1.0, 0.6667, 1.0, 0.6667, 1.0, 0.5, 1.0, 0.1667, 1.0, 0.3333, 1.0, 0.3333, 1.0, 0.1667, 1.0, 1.0, 1.0, 0.1667, 1.0, 0.3333, 1.0, 0.5, 1.0, 0.6667, 1.0, 0.8333, 1.0, 1.0, 1.0, 0.8333, 1.0, 0.6667, 1.0, 0.5, 1.0, 0.3333, 1.0, 0.1667, 1.0, 0.8333, 1.0, 1.0, 1.0, 1.0, 1.0, 0.8333, 1.0, 0.6667, 1.0, 0.8333, 1.0, 0.8333, 1.0, 0.6667, 1.0, 0.5, 1.0, 0.6667, 1.0, 0.6667, 1.0, 0.5, 1.0, 0.1667, 1.0, 0.3333, 1.0, 0.3333, 1.0, 0.1667, 1.0, 0.6667, 1.0, 0.8333, 1.0, 0.8333, 1.0, 0.6667, 1.0, 0.3333, 1.0, 0.5, 1.0, 0.5, 1.0, 0.3333, 1.0, -8.941e-08, 1.0, 0.1667, 1.0, 0.1667, 1.0, -8.941e-08, 1.0, 0.4578, 0.37, 0.25, 0.49, 0.04215, 0.37, 0.04215, 0.13, 0.25, 0.01, 0.4578, 0.13, 0.3333, 1.0, 0.5, 1.0, 0.5, 1.0, 0.3333, 1.0, -8.941e-08, 1.0, 0.1667, 1.0, 0.1667, 1.0, -8.941e-08, 1.0, 0.8333, 1.0, 1.0, 1.0, 1.0, 1.0, 0.8333, 1.0, 0.5, 1.0, 0.6667, 1.0, 0.6667, 1.0, 0.5, 1.0, 0.1667, 1.0, 0.3333, 1.0, 0.3333, 1.0, 0.1667, 1.0, 0.5, 0.125, 0.625, 0.125, 0.625, 0.25, 0.5, 0.25, 0.5, 0.25, 0.625, 0.25, 0.625, 0.5, 0.5, 0.5, 0.5, 0.625, 0.625, 0.625, 0.608, 0.7138, 0.5, 0.75, 0.5, 0.75, 0.608, 0.7138, 0.616, 1.011, 0.5, 1.0, 0.375, 0.75, 0.375, 1.0, 0.375, 1.0, 0.375, 0.75, 0.625, 0.625, 0.875, 0.625, 0.8797, 0.7167, 0.608, 0.7138, 0.375, 0.75, 0.5, 0.75, 0.5, 1.0, 0.375, 1.0, 0.375, 0.625, 0.5, 0.625, 0.5, 0.75, 0.375, 0.75, 0.375, 0.25, 0.5, 0.25, 0.5, 0.5, 0.375, 0.5, 0.375, 0.125, 0.5, 0.125, 0.5, 0.25, 0.375, 0.25, 0.375, 0.0, 0.5, 0.0, 0.5, 0.125, 0.375, 0.125, 0.375, 0.5, 0.5, 0.5, 0.5, 0.625, 0.375, 0.625, 0.625, 0.5, 0.875, 0.5, 0.875, 0.625, 0.625, 0.625, 0.125, 0.5, 0.375, 0.5, 0.375, 0.625, 0.125, 0.625, 0.5, 0.5, 0.625, 0.5, 0.625, 0.625, 0.5, 0.625, 0.5, 0.0, 0.608, 0.03622, 0.625, 0.125, 0.5, 0.125, 0.125, 0.625, 0.375, 0.625, 0.375, 0.75, 0.125, 0.75, 0.375, 0.0, 0.375, 0.125, 0.375, 0.125, 0.375, 0.0, 0.375, 0.625, 0.375, 0.75, 0.375, 0.75, 0.375, 0.625, 0.125, 0.625, 0.375, 0.625, 0.375, 0.625, 0.125, 0.625, 0.125, 0.625, 0.375, 0.625, 0.375, 0.625, 0.125, 0.625, 0.375, 0.625, 0.375, 0.75, 0.375, 0.75, 0.375, 0.625, 0.375, 0.0, 0.375, 0.125, 0.375, 0.125, 0.375, 0.0, 0.375, 0.75, 0.375, 1.0, 0.375, 1.0, 0.375, 0.75, 0.375, 0.0, 0.625, 0.0, 0.375, 0.25, 0.375, 0.4673, 0.5344, 0.4673, 0.375, 0.5, 0.625, 0.5, 0.625, 0.75, 0.375, 0.75, 0.3423, 0.5, 0.375, 0.5, 0.375, 0.75, 0.3423, 0.75, 0.8423, 0.5, 0.875, 0.5, 0.875, 0.75, 0.8423, 0.75, 0.6421, 0.4646, 0.75, 0.5, 0.75, 0.75, 0.6577, 0.75, 0.1577, 0.5, 0.25, 0.5, 0.25, 0.75, 0.1577, 0.75, 0.375, 0.2827, 0.625, 0.2827, 0.625, 0.375, 0.375, 0.375, 0.625, 0.5, 0.6421, 0.4646, 0.6577, 0.75, 0.625, 0.75, 0.25, 0.5, 0.3423, 0.5, 0.3423, 0.75, 0.25, 0.75, 0.375, 0.375, 0.625, 0.375, 0.5344, 0.4673, 0.375, 0.4673, 0.625, 0.25, 0.625, 0.2827, 0.375, 0.2827, 0.125, 0.5, 0.1577, 0.5, 0.1577, 0.75, 0.125, 0.75, 0.75, 0.5, 0.8423, 0.5, 0.8423, 0.75, 0.75, 0.75, 0.625, 0.25, 0.625, 0.5, 0.375, 0.5, 0.625, 0.5, 0.625, 0.75, 0.625, 0.75, 0.625, 0.5, 0.375, 0.75, 0.625, 0.75, 0.375, 1.0, 0.125, 0.5, 0.375, 0.5, 0.375, 0.75, 0.625, 0.5, 0.875, 0.75, 0.625, 0.75, 0.375, 0.5, 0.625, 0.5, 0.625, 0.5, 0.375, 0.5, 0.625, 0.75, 0.375, 0.75, 0.375, 0.75, 0.625, 0.75, 0.375, 0.75, 0.375, 0.5, 0.375, 0.5, 0.375, 0.75, 0.625, 0.25, 0.625, 0.5, 0.375, 0.5, 0.625, 0.5, 0.625, 0.75, 0.625, 0.75, 0.625, 0.5, 0.375, 0.75, 0.625, 0.75, 0.375, 1.0, 0.125, 0.5, 0.375, 0.5, 0.375, 0.75, 0.625, 0.5, 0.875, 0.75, 0.625, 0.75, 0.375, 0.5, 0.625, 0.5, 0.625, 0.75, 0.375, 0.75, 0.375, 0.5, 0.625, 0.5, 0.625, 0.5, 0.375, 0.5, 0.625, 0.75, 0.375, 0.75, 0.375, 0.75, 0.625, 0.75, 0.375, 0.75, 0.375, 0.5, 0.375, 0.5, 0.375, 0.75, 0.625, 0.25, 0.625, 0.5, 0.375, 0.5, 0.625, 0.5, 0.625, 0.75, 0.625, 0.75, 0.625, 0.5, 0.375, 0.75, 0.625, 0.75, 0.375, 1.0, 0.125, 0.5, 0.375, 0.5, 0.375, 0.75, 0.625, 0.5, 0.875, 0.75, 0.625, 0.75, 0.375, 0.5, 0.625, 0.5, 0.625, 0.75, 0.375, 0.75, 0.375, 0.5, 0.625, 0.5, 0.625, 0.5, 0.375, 0.5, 0.625, 0.75, 0.375, 0.75, 0.375, 0.75, 0.625, 0.75, 0.375, 0.75, 0.375, 0.5, 0.375, 0.5, 0.375, 0.75, 0.375, 0.0, 0.5755, 0.0, 0.5535, 0.25, 0.375, 0.25, 0.375, 0.25, 0.5535, 0.25, 0.5976, 0.5, 0.375, 0.5, 0.625, 0.75, 0.375, 0.75, 0.375, 0.75, 0.625, 0.75, 0.375, 0.75, 0.625, 0.75, 0.5755, 1.0, 0.375, 1.0, 0.625, 0.5, 0.625, 0.5, 0.625, 0.5, 0.5535, 0.25, 0.5755, 0.0, 0.625, 0.25, 0.375, 0.5, 0.5976, 0.5, 0.625, 0.75, 0.375, 0.75, 0.625, 0.5, 0.625, 0.75, 0.625, 0.5, 0.625, 0.75, 0.5976, 0.5, 0.625, 0.5, 0.625, 0.75, 0.375, 0.5, 0.5976, 0.5, 0.5976, 0.5, 0.375, 0.5, 0.625, 0.75, 0.625, 0.75, 0.625, 0.75, 0.5976, 0.5, 0.625, 0.75, 0.625, 0.75, 0.625, 0.5, 0.5976, 0.5, 0.5976, 0.5, 0.625, 0.5, 0.625, 0.5, 0.625, 0.75, 0.625, 0.75, 0.625, 0.75, 0.625, 0.75, 0.5755, 1.0, 0.625, 0.75, 0.625, 1.0, 0.5976, 0.5, 0.5535, 0.25, 0.625, 0.5, 0.625, 0.75, 0.5976, 0.5, 0.625, 0.75, 0.625, 0.75, 0.625, 0.5, 0.625, 0.75, 0.375, 0.04645, 0.625, 0.04645, 0.625, 0.25, 0.375, 0.25, 0.375, 0.7036, 0.625, 0.7036, 0.6308, 0.7622, 0.375, 0.7789, 0.375, 0.9375, 0.625, 0.9375, 0.625, 0.9806, 0.375, 0.9711, 0.8371, 0.5315, 0.8371, 0.6838, 0.8249, 0.7198, 0.7916, 0.7232, 0.7084, 0.5268, 0.7634, 0.5234, 0.7366, 0.7266, 0.7084, 0.7229, 0.375, 0.8125, 0.625, 0.8125, 0.625, 0.875, 0.375, 0.875, 0.375, 0.3125, 0.625, 0.3125, 0.625, 0.375, 0.375, 0.375, 0.7634, 0.5234, 0.7916, 0.5271, 0.7916, 0.7232, 0.7366, 0.7266, 0.375, 0.875, 0.625, 0.875, 0.625, 0.9375, 0.375, 0.9375, 0.375, 0.7789, 0.6308, 0.7622, 0.625, 0.8125, 0.375, 0.8125, 0.7084, 0.5268, 0.7084, 0.7229, 0.6751, 0.7197, 0.6713, 0.6829, 0.375, 0.375, 0.625, 0.375, 0.625, 0.4375, 0.375, 0.4375, 0.8371, 0.6838, 0.8371, 0.5315, 0.875, 0.5, 0.875, 0.7036, 0.6751, 0.7197, 0.6308, 0.7622, 0.6292, 0.7584, 0.6702, 0.7192, 0.7916, 0.7232, 0.8249, 0.7198, 0.8589, 0.7504, 0.8125, 0.75, 0.7916, 0.5271, 0.7634, 0.5234, 0.75, 0.5, 0.8125, 0.5, 0.7916, 0.7232, 0.8125, 0.75, 0.8125, 0.75, 0.7916, 0.7232, 0.7366, 0.7266, 0.7916, 0.7232, 0.7366, 0.7266, 0.7634, 0.5234, 0.7084, 0.5268, 0.6875, 0.5, 0.75, 0.5, 0.6751, 0.7197, 0.7084, 0.7229, 0.6875, 0.75, 0.6308, 0.7622, 0.6875, 0.75, 0.7084, 0.7229, 0.7084, 0.7229, 0.6875, 0.75, 0.625, 0.9375, 0.625, 0.875, 0.625, 0.9375, 0.7084, 0.7229, 0.7366, 0.7266, 0.7084, 0.7229, 0.625, 0.875, 0.625, 0.8125, 0.625, 0.875, 0.625, 0.7036, 0.6629, 0.6838, 0.6629, 0.6838, 0.625, 0.7036, 0.3752, -0.0169, 0.6405, -0.01119, 0.625, 0.04645, 0.375, 0.04645, 0.6629, 0.5315, 0.6629, 0.6838, 0.625, 0.7036, 0.625, 0.5, 0.375, 0.5, 0.625, 0.5, 0.625, 0.7036, 0.375, 0.7036, 0.8589, 0.7504, 0.8249, 0.7198, 0.8298, 0.7193, 0.8625, 0.75, 0.8249, 0.7198, 0.8371, 0.6838, 0.8298, 0.7193, 0.625, 0.04645, 0.6405, -0.01119, 0.625, 0.04645, 0.6308, 0.7622, 0.625, 0.7036, 0.6292, 0.7584, 0.6713, 0.6829, 0.6751, 0.7197, 0.6713, 0.6829, 0.8371, 0.6838, 0.875, 0.7036, 0.875, 0.7036, 0.8371, 0.6838, 0.625, 0.5, 0.875, 0.5, 0.875, 0.737, 0.8385, 0.75, 0.6615, 0.75, 0.625, 0.737, 0.586, 0.25, 0.625, 0.25, 0.625, 0.5, 0.586, 0.5, 0.5067, 0.779, 0.586, 0.783, 0.586, 0.967, 0.5067, 0.971, 0.586, 0.01092, 0.625, 0.01297, 0.625, 0.25, 0.586, 0.25, 0.375, 0.25, 0.375, 0.5, 0.375, 0.5, 0.375, 0.25, 0.375, 0.5, 0.375, 0.7223, 0.375, 0.7149, 0.375, 0.5, 0.375, 0.02771, 0.4273, 0.008966, 0.4273, 0.25, 0.375, 0.25, 0.586, 0.5, 0.625, 0.5, 0.625, 0.737, 0.586, 0.7391, 0.375, 0.25, 0.4273, 0.25, 0.4273, 0.5, 0.375, 0.5, 0.375, 0.7955, 0.375, 0.9545, 0.375, 0.9381, 0.375, 0.8119, 0.5067, 0.009941, 0.586, 0.01092, 0.586, 0.25, 0.4778, 0.25, 0.125, 0.5, 0.375, 0.5, 0.375, 0.7149, 0.3131, 0.75, 0.1869, 0.75, 0.125, 0.7149, 0.4778, 0.25, 0.586, 0.25, 0.586, 0.5, 0.4778, 0.5, 0.4778, 0.5, 0.586, 0.5, 0.586, 0.7391, 0.5067, 0.7401, 0.375, 0.7955, 0.4273, 0.7751, 0.4273, 0.9749, 0.375, 0.9545, 0.375, 0.5, 0.4273, 0.5, 0.4273, 0.741, 0.375, 0.7223, 0.586, 0.783, 0.625, 0.7865, 0.625, 0.9635, 0.586, 0.967, 0.5861, 0.0, 0.625, 0.0, 0.625, 0.01297, 0.586, 0.01092, 0.4273, 0.7751, 0.375, 0.7955, 0.375, 0.7223, 0.4273, 0.741, 0.375, 0.0, 0.4266, 0.0, 0.4273, 0.008966, 0.375, 0.02771, 0.5067, 0.779, 0.4273, 0.7751, 0.4273, 0.741, 0.5067, 0.7401, 0.5067, 0.0, 0.586, 0.0, 0.586, 0.01092, 0.5067, 0.009941, 0.625, 0.7865, 0.586, 0.783, 0.586, 0.7391, 0.625, 0.737, 0.375, 0.9381, 0.375, 0.9545, 0.375, 1.0, 0.375, 1.0, 0.375, 0.7955, 0.375, 0.8119, 0.375, 0.7149, 0.375, 0.7223, 0.375, 0.02771, 0.375, 0.25, 0.375, 0.25, 0.375, 0.03507, 0.4274, 0.0, 0.5067, 0.0, 0.5067, 0.009941, 0.4273, 0.008966, 0.586, 0.783, 0.5067, 0.779, 0.5067, 0.7401, 0.586, 0.7391, 0.4273, 0.5, 0.4778, 0.5, 0.5067, 0.7401, 0.4273, 0.741, 0.4273, 0.25, 0.4778, 0.25, 0.4778, 0.5, 0.4273, 0.5, 0.4273, 0.008966, 0.5067, 0.009941, 0.4778, 0.25, 0.4273, 0.25, 0.4273, 0.7751, 0.5067, 0.779, 0.5067, 0.971, 0.4273, 0.9749, 1.0, 0.9282, 1.0, 1.0, 0.875, 1.0, 0.875, 0.9282, 0.875, 0.9282, 0.875, 1.0, 0.75, 1.0, 0.75, 0.9282, 0.75, 0.9282, 0.75, 1.0, 0.625, 1.0, 0.625, 0.9282, 0.625, 0.9282, 0.625, 1.0, 0.5, 1.0, 0.5, 0.9282, 0.5, 0.9282, 0.5, 1.0, 0.375, 1.0, 0.375, 0.9282, 0.375, 0.9282, 0.375, 1.0, 0.25, 1.0, 0.25, 0.9282, 0.125, 1.0, 0.25, 1.0, 0.25, 1.0, 0.125, 1.0, 0.25, 0.9282, 0.25, 1.0, 0.125, 1.0, 0.125, 0.9282, 0.125, 0.9282, 0.125, 1.0, 0.0, 1.0, 0.0, 0.9282, 0.75, 0.49, 0.9197, 0.4197, 0.99, 0.25, 0.9197, 0.08029, 0.75, 0.01, 0.5803, 0.08029, 0.51, 0.25, 0.5803, 0.4197, 0.125, 0.5, 0.125, 0.5283, 0.0, 0.5283, 0.0, 0.5, 0.25, 0.5, 0.25, 0.5283, 0.125, 0.5283, 0.125, 0.5, 0.375, 0.5, 0.375, 0.5283, 0.25, 0.5283, 0.25, 0.5, 0.5, 0.5, 0.5, 0.5283, 0.375, 0.5283, 0.375, 0.5, 0.625, 0.5, 0.625, 0.5283, 0.5, 0.5283, 0.5, 0.5, 0.75, 0.5, 0.75, 0.5283, 0.625, 0.5283, 0.625, 0.5, 0.875, 0.5, 0.875, 0.5283, 0.75, 0.5283, 0.75, 0.5, 1.0, 0.5, 1.0, 0.5283, 0.875, 0.5283, 0.875, 0.5, 0.25, 0.49, 0.08029, 0.4197, 0.01, 0.25, 0.08748, 0.08748, 0.75, 1.0, 0.875, 1.0, 0.875, 1.0, 0.75, 1.0, 0.375, 1.0, 0.5, 1.0, 0.5, 1.0, 0.375, 1.0, 0.0, 1.0, 0.125, 1.0, 0.125, 1.0, 0.0, 1.0, 0.875, 1.0, 1.0, 1.0, 1.0, 1.0, 0.875, 1.0, 0.625, 1.0, 0.75, 1.0, 0.75, 1.0, 0.625, 1.0, 0.25, 1.0, 0.375, 1.0, 0.375, 1.0, 0.25, 1.0, 0.5, 1.0, 0.625, 1.0, 0.625, 1.0, 0.5, 1.0, 0.125, 0.5283, 0.125, 0.5533, 0.0, 0.5533, 0.0, 0.5283, 0.25, 0.5283, 0.25, 0.5533, 0.125, 0.5533, 0.125, 0.5283, 0.375, 0.5283, 0.375, 0.5533, 0.25, 0.5533, 0.25, 0.5283, 0.5, 0.5283, 0.5, 0.5533, 0.375, 0.5533, 0.375, 0.5283, 0.625, 0.5283, 0.625, 0.5533, 0.5, 0.5533, 0.5, 0.5283, 0.75, 0.5283, 0.75, 0.5533, 0.625, 0.5533, 0.625, 0.5283, 0.875, 0.5283, 0.875, 0.5533, 0.75, 0.5533, 0.75, 0.5283, 1.0, 0.5283, 1.0, 0.5533, 0.875, 0.5533, 0.875, 0.5283, 0.125, 0.7807, 0.125, 0.8565, 0.0, 0.8565, 0.0, 0.7807, 0.25, 0.7807, 0.25, 0.8565, 0.125, 0.8565, 0.125, 0.7807, 0.375, 0.7807, 0.375, 0.8565, 0.25, 0.8565, 0.25, 0.7807, 0.5, 0.7807, 0.5, 0.8565, 0.375, 0.8565, 0.375, 0.7807, 0.625, 0.7807, 0.625, 0.8565, 0.5, 0.8565, 0.5, 0.7807, 0.75, 0.7807, 0.75, 0.8565, 0.625, 0.8565, 0.625, 0.7807, 0.875, 0.7807, 0.875, 0.8565, 0.75, 0.8565, 0.75, 0.7807, 1.0, 0.7807, 1.0, 0.8565, 0.875, 0.8565, 0.875, 0.7807, 1.0, 0.5533, 1.0, 0.7049, 0.875, 0.7049, 0.875, 0.5533, 0.875, 0.5533, 0.875, 0.7049, 0.75, 0.7049, 0.75, 0.5533, 0.75, 0.5533, 0.75, 0.7049, 0.625, 0.7049, 0.625, 0.5533, 0.625, 0.5533, 0.625, 0.7049, 0.5, 0.7049, 0.5, 0.5533, 0.5, 0.5533, 0.5, 0.7049, 0.375, 0.7049, 0.375, 0.5533, 0.375, 0.5533, 0.375, 0.7049, 0.25, 0.7049, 0.25, 0.5533, 0.25, 0.5533, 0.25, 0.7049, 0.125, 0.7049, 0.125, 0.5533, 0.125, 0.5533, 0.125, 0.7049, 0.0, 0.7049, 0.0, 0.5533, 0.25, 0.49, 0.25, 0.02129, 0.4125, 0.08748, 0.25, 0.02129, 0.25, 0.49, 0.08748, 0.08748, 0.4197, 0.4197, 0.25, 0.49, 0.4125, 0.08748, 0.49, 0.25, 1.0, 0.7049, 1.0, 0.7807, 0.875, 0.7807, 0.875, 0.7049, 0.875, 0.7049, 0.875, 0.7807, 0.75, 0.7807, 0.75, 0.7049, 0.75, 0.7049, 0.75, 0.7807, 0.625, 0.7807, 0.625, 0.7049, 0.625, 0.7049, 0.625, 0.7807, 0.5, 0.7807, 0.5, 0.7049, 0.5, 0.7049, 0.5, 0.7807, 0.375, 0.7807, 0.375, 0.7049, 0.375, 0.7049, 0.375, 0.7807, 0.25, 0.7807, 0.25, 0.7049, 0.25, 0.7049, 0.25, 0.7807, 0.125, 0.7807, 0.125, 0.7049, 0.125, 0.7049, 0.125, 0.7807, 0.0, 0.7807, 0.0, 0.7049, 0.125, 0.8565, 0.125, 0.9282, 0.0, 0.9282, 0.0, 0.8565, 0.25, 0.8565, 0.25, 0.9282, 0.125, 0.9282, 0.125, 0.8565, 0.375, 0.8565, 0.375, 0.9282, 0.25, 0.9282, 0.25, 0.8565, 0.5, 0.8565, 0.5, 0.9282, 0.375, 0.9282, 0.375, 0.8565, 0.625, 0.8565, 0.625, 0.9282, 0.5, 0.9282, 0.5, 0.8565, 0.75, 0.8565, 0.75, 0.9282, 0.625, 0.9282, 0.625, 0.8565, 0.875, 0.8565, 0.875, 0.9282, 0.75, 0.9282, 0.75, 0.8565, 1.0, 0.8565, 1.0, 0.9282, 0.875, 0.9282, 0.875, 0.8565, 0.4754, 0.125, 0.625, 0.125, 0.625, 0.25, 0.375, 0.25, 0.375, 0.25, 0.625, 0.25, 0.625, 0.5, 0.625, 0.75, 0.625, 1.0, 0.375, 1.0, 0.125, 0.625, 0.375, 0.625, 0.375, 0.75, 0.125, 0.75, 0.625, 0.625, 0.875, 0.625, 0.875, 0.75, 0.625, 0.75, 0.625, 0.5, 0.875, 0.5, 0.875, 0.625, 0.625, 0.625, 0.125, 0.5, 0.375, 0.5, 0.375, 0.625, 0.125, 0.625, 0.375, 0.0, 0.625, 0.0, 0.625, 0.125, 0.4754, 0.125, 0.375, 0.125, 0.4754, 0.125, 0.375, 0.25, 0.375, 0.125, 0.375, 0.0, 0.4754, 0.125, 0.375, 0.75, 0.625, 0.75, 0.375, 1.0, 0.375, 0.5, 0.375, 0.25, 0.625, 0.5, 0.375, 0.0, 0.625, 0.0, 0.625, 0.25, 0.375, 0.25, 0.375, 0.25, 0.625, 0.25, 0.625, 0.5, 0.375, 0.5, 0.375, 0.5, 0.625, 0.5, 0.625, 0.75, 0.375, 0.75, 0.375, 0.75, 0.625, 0.75, 0.625, 1.0, 0.375, 1.0, 0.125, 0.5, 0.375, 0.5, 0.375, 0.75, 0.125, 0.75, 0.625, 0.5, 0.875, 0.5, 0.875, 0.75, 0.625, 0.75, 0.4754, 0.125, 0.375, 0.25, 0.625, 0.25, 0.625, 0.125, 0.375, 0.25, 0.625, 0.5, 0.625, 0.25, 0.625, 0.75, 0.375, 1.0, 0.625, 1.0, 0.125, 0.625, 0.125, 0.75, 0.375, 0.75, 0.375, 0.625, 0.625, 0.625, 0.625, 0.75, 0.875, 0.75, 0.875, 0.625, 0.625, 0.5, 0.625, 0.625, 0.875, 0.625, 0.875, 0.5, 0.125, 0.5, 0.125, 0.625, 0.375, 0.625, 0.375, 0.5, 0.375, 0.0, 0.4754, 0.125, 0.625, 0.125, 0.625, 0.0, 0.375, 0.125, 0.375, 0.25, 0.4754, 0.125, 0.375, 0.125, 0.4754, 0.125, 0.375, 0.0, 0.375, 0.75, 0.375, 1.0, 0.625, 0.75, 0.375, 0.5, 0.625, 0.5, 0.375, 0.25, 0.375, 0.0, 0.375, 0.25, 0.625, 0.25, 0.625, 0.0, 0.375, 0.25, 0.375, 0.5, 0.625, 0.5, 0.625, 0.25, 0.375, 0.5, 0.375, 0.75, 0.625, 0.75, 0.625, 0.5, 0.375, 0.75, 0.375, 1.0, 0.625, 1.0, 0.625, 0.75, 0.125, 0.5, 0.125, 0.75, 0.375, 0.75, 0.375, 0.5, 0.625, 0.5, 0.625, 0.75, 0.875, 0.75, 0.875, 0.5, 0.5, 0.125, 0.625, 0.125, 0.625, 0.25, 0.5, 0.25, 0.5, 0.375, 0.625, 0.375, 0.625, 0.5, 0.5, 0.5, 0.5, 0.625, 0.625, 0.625, 0.625, 0.75, 0.5, 0.75, 0.5, 0.875, 0.625, 0.875, 0.625, 1.0, 0.5, 1.0, 0.25, 0.625, 0.375, 0.625, 0.375, 0.75, 0.25, 0.75, 0.625, 0.25, 0.625, 0.125, 0.625, 0.125, 0.625, 0.25, 0.375, 0.875, 0.5, 0.875, 0.5, 1.0, 0.375, 1.0, 0.375, 0.625, 0.5, 0.625, 0.5, 0.75, 0.375, 0.75, 0.375, 0.375, 0.5, 0.375, 0.5, 0.5, 0.375, 0.5, 0.375, 0.125, 0.5, 0.125, 0.5, 0.25, 0.375, 0.25, 0.375, 0.25, 0.5, 0.25, 0.5, 0.375, 0.375, 0.375, 0.375, 0.75, 0.5, 0.75, 0.5, 0.875, 0.375, 0.875, 0.625, 0.625, 0.625, 0.5, 0.625, 0.5, 0.625, 0.625, 0.125, 0.625, 0.25, 0.625, 0.25, 0.75, 0.125, 0.75, 0.5, 0.75, 0.625, 0.75, 0.625, 0.875, 0.5, 0.875, 0.5, 0.25, 0.625, 0.25, 0.625, 0.375, 0.5, 0.375, 0.125, 0.5, 0.25, 0.5, 0.25, 0.625, 0.125, 0.625, 0.625, 0.75, 0.625, 0.625, 0.625, 0.625, 0.625, 0.75, 0.375, 0.0, 0.5, 0.0, 0.5, 0.125, 0.375, 0.125, 0.375, 0.5, 0.5, 0.5, 0.5, 0.625, 0.375, 0.625, 0.625, 0.375, 0.625, 0.25, 0.625, 0.25, 0.625, 0.375, 0.25, 0.5, 0.375, 0.5, 0.375, 0.625, 0.25, 0.625, 0.5, 0.5, 0.625, 0.5, 0.625, 0.625, 0.5, 0.625, 0.5, 0.0, 0.625, 0.0, 0.625, 0.125, 0.5, 0.125, 0.75, 0.625, 0.875, 0.625, 0.875, 0.75, 0.75, 0.75, 0.625, 0.625, 0.75, 0.625, 0.75, 0.75, 0.625, 0.75, 0.625, 0.5, 0.75, 0.5, 0.75, 0.625, 0.625, 0.625, 0.75, 0.5, 0.875, 0.5, 0.875, 0.625, 0.75, 0.625, 0.625, 0.125, 0.625, 0.0, 0.625, 0.0, 0.625, 0.125, 0.625, 1.0, 0.625, 0.875, 0.625, 0.875, 0.625, 1.0, 0.625, 0.5, 0.625, 0.375, 0.625, 0.375, 0.625, 0.5, 0.625, 0.875, 0.625, 0.75, 0.625, 0.75, 0.625, 0.875, 0.5139, 0.1667, 0.625, 0.1667, 0.625, 0.25, 0.5139, 0.25, 0.375, 0.75, 0.5139, 0.75, 0.5139, 1.0, 0.375, 1.0, 0.5139, 0.6667, 0.625, 0.6667, 0.625, 0.75, 0.5139, 0.75, 0.5139, 0.25, 0.625, 0.25, 0.625, 0.5, 0.5139, 0.5, 0.5139, 0.75, 0.625, 0.75, 0.625, 1.0, 0.5139, 1.0, 0.375, 0.08333, 0.5139, 0.08333, 0.5139, 0.6667, 0.375, 0.6667, 0.375, 0.1667, 0.5139, 0.1667, 0.5139, 0.25, 0.375, 0.25, 0.375, 0.6667, 0.5139, 0.6667, 0.5139, 0.75, 0.375, 0.75, 0.375, 0.25, 0.5139, 0.25, 0.5139, 0.5, 0.375, 0.5, 0.625, 0.6667, 0.875, 0.6667, 0.875, 0.75, 0.625, 0.75, 0.625, 0.5, 0.875, 0.5, 0.875, 0.5833, 0.625, 0.5833, 0.625, 0.5833, 0.875, 0.5833, 0.875, 0.6667, 0.625, 0.6667, 0.375, 0.5, 0.5139, 0.5, 0.5139, 0.5833, 0.375, 0.5833, 0.375, 0.0, 0.5139, 0.0, 0.5139, 0.08333, 0.375, 0.08333, 0.375, 0.5833, 0.5139, 0.5833, 0.5139, 0.1667, 0.375, 0.1667, 0.5139, 0.5, 0.625, 0.5, 0.625, 0.5833, 0.5139, 0.5833, 0.5139, 0.5833, 0.625, 0.5833, 0.625, 0.6667, 0.5139, 0.6667, 0.5139, 0.0, 0.625, 0.0, 0.625, 0.08333, 0.5139, 0.08333, 0.5139, 0.08333, 0.625, 0.08333, 0.625, 0.1667, 0.5139, 0.1667])
me_cylinder.update()
me_cube_007 = bpy.data.meshes.new('Cube.007')
me_cube_007.from_pydata([(-0.7149, -0.6348, 3.64), (-0.53, -0.571, 5.917), (-0.7149, 0.6025, 3.681), (-0.53, 0.571, 5.917), (0.7149, -0.6348, 3.64), (0.53, -0.571, 5.917), (0.7149, 0.6025, 3.681), (0.53, 0.571, 5.917), (-0.6844, -0.6703, 4.433), (-0.6844, 0.5754, 4.433), (0.6844, 0.5754, 4.433), (0.6844, -0.6703, 4.433), (0.2383, 0.6025, 3.342), (-0.2383, 0.6025, 3.342), (-0.1767, 0.571, 6.015), (0.1767, 0.571, 6.015), (-0.2383, -0.6245, 3.301), (0.2383, -0.6245, 3.301), (0.1767, -0.571, 5.958), (-0.1767, -0.571, 5.958), (0.2281, -0.6703, 4.433), (-0.2281, -0.6703, 4.433), (-0.2281, 0.5754, 4.433), (0.2281, 0.5754, 4.433), (-0.2101, -0.2101, 5.921), (-0.2101, -0.2101, 6.706), (-0.2101, 0.2101, 5.921), (-0.2101, 0.2101, 6.706), (0.2101, -0.2101, 5.921), (0.2101, -0.2101, 6.706), (0.2101, 0.2101, 5.921), (0.2101, 0.2101, 6.706), (-0.3851, -0.6526, 6.383), (-0.618, -0.7137, 7.83), (-0.3597, 0.5712, 6.491), (-0.5773, 0.7408, 7.83), (0.3851, -0.6526, 6.383), (0.618, -0.7137, 7.83), (0.3597, 0.5712, 6.491), (0.5773, 0.7408, 7.83), (-0.6911, -0.8429, 7.256), (-0.6455, 0.7887, 7.256), (0.6455, 0.7887, 7.256), (0.6911, -0.8429, 7.256), (-0.5813, 0.7515, 6.819), (0.5813, 0.7515, 6.819), (0.6223, -0.8058, 6.819), (-0.6223, -0.8058, 6.819), (-0.3663, -0.4119, 8.156), (-0.3421, 0.4391, 8.156), (0.3421, 0.4391, 8.156), (0.3663, -0.4119, 8.156), (-0.4853, -0.04069, 6.437), (-0.7788, 0.01356, 7.83), (0.4853, -0.04069, 6.437), (0.7788, 0.01356, 7.83), (0.8709, -0.02712, 7.256), (-0.8709, -0.02712, 7.256), (-0.7842, -0.02712, 6.819), (0.7842, -0.02712, 6.819), (-0.4615, 0.01356, 8.156), (0.4615, 0.01356, 8.156), (0.5923, -0.2215, 5.515), (0.5923, -0.2215, 5.958), (0.5923, 0.2215, 5.515), (0.5923, 0.2215, 5.958), (3.034, -0.2702, 5.56), (3.034, -0.2702, 5.914), (3.083, 0.1032, 5.56), (3.083, 0.1032, 5.914), (1.824, 0.2179, 5.549), (1.824, 0.2179, 5.924), (1.824, -0.2049, 5.549), (1.824, -0.2049, 5.924), (0.1724, -0.3675, 2.062), (0.181, -0.4384, 3.575), (0.1724, 0.3801, 2.062), (0.181, 0.3842, 3.575), (0.7492, -0.3675, 2.062), (0.7153, -0.4384, 3.575), (0.7492, 0.3801, 2.062), (0.7153, 0.3842, 3.575), (0.218, -0.2856, 0.4921), (0.218, 0.4608, 0.5613), (0.7042, -0.2856, 0.4921), (0.7042, 0.4608, 0.5613), (0.218, -0.2302, 0.005275), (0.218, 0.4879, 0.005275), (0.7042, -0.2302, 0.005275), (0.7042, 0.4879, 0.005275), (0.2388, -0.7998, 0.3308), (0.6834, -0.7998, 0.3308), (0.2388, -0.7998, 0.005275), (0.6834, -0.7998, 0.005275), (3.001, -0.4104, 5.442), (3.001, -0.4104, 6.004), (3.087, 0.2471, 5.442), (3.087, 0.2471, 6.004), (3.863, -0.46, 5.495), (3.863, -0.46, 5.952), (3.932, 0.075, 5.495), (3.932, 0.075, 5.952), (3.543, 0.2684, 5.375), (3.543, 0.2684, 6.072), (3.437, -0.5474, 5.375), (3.437, -0.5474, 6.072), (3.339, 0.2949, 5.375), (3.233, -0.5209, 6.072), (3.339, 0.2949, 6.072), (3.233, -0.5209, 5.375), (0.7424, -0.3443, 1.794), (0.7424, 0.3909, 1.794), (0.1799, -0.3443, 1.794), (0.1799, 0.3909, 1.794), (2.111, 0.2149, 5.922), (2.047, -0.2019, 5.551), (2.111, 0.2149, 5.551), (2.047, -0.2019, 5.922), (0.7094, -0.2459, 0.731), (0.2128, -0.2459, 0.731), (0.7094, 0.4511, 0.731), (0.2128, 0.4511, 0.731), (1.968, 0.2164, 5.55), (1.935, -0.2034, 5.923), (1.968, 0.2164, 5.923), (1.935, -0.2034, 5.55), (0.7465, 0.3849, 1.92), (0.1757, 0.3849, 1.92), (0.7465, -0.356, 1.92), (0.1757, -0.356, 1.92), (-0.5923, -0.2215, 5.515), (-0.5923, -0.2215, 5.958), (-0.5923, 0.2215, 5.515), (-0.5923, 0.2215, 5.958), (-3.034, -0.2702, 5.56), (-3.034, -0.2702, 5.914), (-3.083, 0.1032, 5.56), (-3.083, 0.1032, 5.914), (-1.824, 0.2179, 5.549), (-1.824, 0.2179, 5.924), (-1.824, -0.2049, 5.549), (-1.824, -0.2049, 5.924), (-0.1724, -0.3675, 2.062), (-0.181, -0.4384, 3.575), (-0.1724, 0.3801, 2.062), (-0.181, 0.3842, 3.575), (-0.7492, -0.3675, 2.062), (-0.7153, -0.4384, 3.575), (-0.7492, 0.3801, 2.062), (-0.7153, 0.3842, 3.575), (-0.218, -0.2856, 0.4921), (-0.218, 0.4608, 0.5613), (-0.7042, -0.2856, 0.4921), (-0.7042, 0.4608, 0.5613), (-0.218, -0.2302, 0.005275), (-0.218, 0.4879, 0.005275), (-0.7042, -0.2302, 0.005275), (-0.7042, 0.4879, 0.005275), (-0.2388, -0.7998, 0.3308), (-0.6834, -0.7998, 0.3308), (-0.2388, -0.7998, 0.005275), (-0.6834, -0.7998, 0.005275), (-3.001, -0.4104, 5.442), (-3.001, -0.4104, 6.004), (-3.087, 0.2471, 5.442), (-3.087, 0.2471, 6.004), (-3.863, -0.46, 5.495), (-3.863, -0.46, 5.952), (-3.932, 0.075, 5.495), (-3.932, 0.075, 5.952), (-3.543, 0.2684, 5.375), (-3.543, 0.2684, 6.072), (-3.437, -0.5474, 5.375), (-3.437, -0.5474, 6.072), (-3.339, 0.2949, 5.375), (-3.233, -0.5209, 6.072), (-3.339, 0.2949, 6.072), (-3.233, -0.5209, 5.375), (-0.7424, -0.3443, 1.794), (-0.7424, 0.3909, 1.794), (-0.1799, -0.3443, 1.794), (-0.1799, 0.3909, 1.794), (-2.111, 0.2149, 5.922), (-2.047, -0.2019, 5.551), (-2.111, 0.2149, 5.551), (-2.047, -0.2019, 5.922), (-0.7094, -0.2459, 0.731), (-0.2128, -0.2459, 0.731), (-0.7094, 0.4511, 0.731), (-0.2128, 0.4511, 0.731), (-1.968, 0.2164, 5.55), (-1.935, -0.2034, 5.923), (-1.968, 0.2164, 5.923), (-1.935, -0.2034, 5.55), (-0.7465, 0.3849, 1.92), (-0.1757, 0.3849, 1.92), (-0.7465, -0.356, 1.92), (-0.1757, -0.356, 1.92), (3.184, -0.8673, 5.587), (3.184, -0.8673, 5.838), (3.413, 0.6835, 5.587), (3.413, 0.6835, 5.838), (3.552, -0.9218, 5.587), (3.552, -0.9218, 5.838), (3.782, 0.629, 5.587), (3.782, 0.629, 5.838), (3.218, -0.6395, 5.587), (3.218, -0.6395, 5.838), (3.586, -0.694, 5.587), (3.586, -0.694, 5.838), (2.679, -0.5598, 5.651), (2.646, -0.7876, 5.651), (2.646, -0.7876, 5.775), (4.124, -0.7736, 5.775), (4.091, -1.001, 5.775), (4.091, -1.001, 5.651), (2.679, -0.5598, 5.775), (4.124, -0.7736, 5.651), (3.158, -0.8634, 5.646), (3.158, -0.8634, 5.779), (3.579, -0.9257, 5.646), (3.579, -0.9257, 5.779), (2.699, -3.959, 5.646), (2.699, -3.959, 5.779), (3.121, -4.022, 5.779), (3.121, -4.022, 5.646), (2.83, -4.534, 5.646), (3.667, -0.9387, 5.713), (2.83, -4.534, 5.779), (3.07, -0.8503, 5.713), (2.612, -3.946, 5.713), (3.209, -4.035, 5.713), (2.797, -4.755, 5.713), (-3.769, -1.404, 5.995), (-3.771, -1.404, 6.158), (-4.125, 0.8976, 5.99), (-4.127, 0.8976, 6.154), (-2.049, -1.138, 6.018), (-2.051, -1.138, 6.181), (-2.404, 1.164, 6.013), (-2.406, 1.164, 6.176), (-4.459, -0.3323, 5.986), (-4.462, -0.3323, 6.149), (-1.714, 0.09212, 6.022), (-1.716, 0.09212, 6.186)], [], [(8, 1, 3, 9), (23, 15, 7, 10), (10, 7, 5, 11), (21, 19, 1, 8), (12, 6, 4, 17), (14, 3, 1, 19), (16, 21, 8, 0), (6, 10, 11, 4), (12, 23, 10, 6), (0, 8, 9, 2), (2, 9, 22, 13), (13, 22, 23, 12), (4, 11, 20, 17), (17, 20, 21, 16), (7, 15, 18, 5), (15, 14, 19, 18), (2, 13, 16, 0), (13, 12, 17, 16), (11, 5, 18, 20), (20, 18, 19, 21), (9, 3, 14, 22), (22, 14, 15, 23), (24, 25, 27, 26), (26, 27, 31, 30), (30, 31, 29, 28), (28, 29, 25, 24), (26, 30, 28, 24), (31, 27, 25, 29), (57, 53, 35, 41), (41, 35, 39, 42), (56, 55, 37, 43), (43, 37, 33, 40), (52, 54, 36, 32), (55, 39, 50, 61), (46, 43, 40, 47), (59, 56, 43, 46), (44, 41, 42, 45), (58, 57, 41, 44), (52, 58, 44, 34), (34, 44, 45, 38), (54, 59, 46, 36), (36, 46, 47, 32), (61, 60, 48, 51), (53, 33, 48, 60), (33, 37, 51, 48), (39, 35, 49, 50), (35, 53, 60, 49), (50, 49, 60, 61), (38, 45, 59, 54), (32, 47, 58, 52), (47, 40, 57, 58), (45, 42, 56, 59), (37, 55, 61, 51), (34, 38, 54, 52), (42, 39, 55, 56), (40, 33, 53, 57), (62, 63, 65, 64), (116, 114, 69, 68), (68, 69, 67, 66), (72, 73, 63, 62), (116, 68, 66, 115), (71, 65, 63, 73), (124, 71, 73, 123), (64, 70, 72, 62), (125, 123, 73, 72), (64, 65, 71, 70), (74, 75, 77, 76), (76, 77, 81, 80), (80, 81, 79, 78), (78, 79, 75, 74), (120, 118, 84, 85), (81, 77, 75, 79), (85, 84, 88, 89), (118, 119, 82, 84), (121, 120, 85, 83), (119, 121, 83, 82), (87, 89, 88, 86), (82, 83, 87, 86), (82, 86, 92, 90), (83, 85, 89, 87), (91, 90, 92, 93), (86, 88, 93, 92), (84, 82, 90, 91), (88, 84, 91, 93), (94, 95, 97, 96), (102, 103, 101, 100), (100, 101, 99, 98), (109, 107, 95, 94), (102, 100, 98, 104), (108, 97, 95, 107), (101, 103, 105, 99), (106, 102, 104, 109), (98, 99, 105, 104), (106, 108, 103, 102), (96, 97, 108, 106), (96, 106, 109, 94), (103, 108, 107, 105), (104, 105, 107, 109), (129, 127, 113, 112), (127, 126, 111, 113), (128, 129, 112, 110), (126, 128, 110, 111), (66, 67, 117, 115), (69, 114, 117, 67), (122, 116, 115, 125), (122, 124, 114, 116), (112, 113, 121, 119), (113, 111, 120, 121), (110, 112, 119, 118), (111, 110, 118, 120), (70, 71, 124, 122), (70, 122, 125, 72), (115, 117, 123, 125), (114, 124, 123, 117), (80, 78, 128, 126), (78, 74, 129, 128), (76, 80, 126, 127), (74, 76, 127, 129), (130, 132, 133, 131), (184, 136, 137, 182), (136, 134, 135, 137), (140, 130, 131, 141), (184, 183, 134, 136), (139, 141, 131, 133), (192, 191, 141, 139), (132, 130, 140, 138), (193, 140, 141, 191), (132, 138, 139, 133), (142, 144, 145, 143), (144, 148, 149, 145), (148, 146, 147, 149), (146, 142, 143, 147), (188, 153, 152, 186), (149, 147, 143, 145), (153, 157, 156, 152), (186, 152, 150, 187), (189, 151, 153, 188), (187, 150, 151, 189), (155, 154, 156, 157), (150, 154, 155, 151), (150, 158, 160, 154), (151, 155, 157, 153), (159, 161, 160, 158), (154, 160, 161, 156), (152, 159, 158, 150), (156, 161, 159, 152), (162, 164, 165, 163), (170, 168, 169, 171), (168, 166, 167, 169), (177, 162, 163, 175), (170, 172, 166, 168), (176, 175, 163, 165), (169, 167, 173, 171), (174, 177, 172, 170), (166, 172, 173, 167), (174, 170, 171, 176), (164, 174, 176, 165), (164, 162, 177, 174), (171, 173, 175, 176), (172, 177, 175, 173), (197, 180, 181, 195), (195, 181, 179, 194), (196, 178, 180, 197), (194, 179, 178, 196), (134, 183, 185, 135), (137, 135, 185, 182), (190, 193, 183, 184), (190, 184, 182, 192), (180, 187, 189, 181), (181, 189, 188, 179), (178, 186, 187, 180), (179, 188, 186, 178), (138, 190, 192, 139), (138, 140, 193, 190), (183, 193, 191, 185), (182, 185, 191, 192), (148, 194, 196, 146), (146, 196, 197, 142), (144, 195, 194, 148), (142, 197, 195, 144), (206, 207, 201, 200), (200, 201, 205, 204), (206, 198, 211, 210), (202, 203, 199, 198), (206, 208, 202, 198), (209, 207, 199, 203), (205, 201, 207, 209), (200, 204, 208, 206), (204, 205, 209, 208), (199, 207, 216, 212), (217, 213, 214, 215), (211, 212, 216, 210), (203, 202, 215, 214), (208, 209, 213, 217), (202, 208, 217, 215), (198, 199, 212, 211), (207, 206, 210, 216), (209, 203, 214, 213), (227, 229, 219, 221), (222, 225, 226), (227, 221, 224, 231), (218, 220, 225, 222), (229, 218, 222, 230), (221, 219, 223, 224), (225, 231, 232, 226), (230, 222, 226, 232), (224, 223, 228), (231, 224, 228, 232), (223, 230, 232, 228), (219, 229, 230, 223), (220, 227, 231, 225), (220, 218, 229, 227), (241, 242, 236, 235), (235, 236, 240, 239), (243, 244, 238, 237), (237, 238, 234, 233), (241, 243, 237, 233), (244, 242, 234, 238), (240, 236, 242, 244), (235, 239, 243, 241), (239, 240, 244, 243), (233, 234, 242, 241)])
_uv = me_cube_007.uv_layers.new(name='UVMap')
_uv.uv.foreach_set('vector', [0.5, 0.0, 0.625, 0.0, 0.625, 0.25, 0.5, 0.25, 0.5, 0.4167, 0.625, 0.4167, 0.625, 0.5, 0.5, 0.5, 0.5, 0.5, 0.625, 0.5, 0.625, 0.75, 0.5, 0.75, 0.5, 0.9167, 0.625, 0.9167, 0.625, 1.0, 0.5, 1.0, 0.2917, 0.5, 0.375, 0.5, 0.375, 0.75, 0.2917, 0.75, 0.7917, 0.5, 0.875, 0.5, 0.875, 0.75, 0.7917, 0.75, 0.375, 0.9167, 0.5, 0.9167, 0.5, 1.0, 0.375, 1.0, 0.375, 0.5, 0.5, 0.5, 0.5, 0.75, 0.375, 0.75, 0.375, 0.4167, 0.5, 0.4167, 0.5, 0.5, 0.375, 0.5, 0.375, 0.0, 0.5, 0.0, 0.5, 0.25, 0.375, 0.25, 0.375, 0.25, 0.5, 0.25, 0.5, 0.3333, 0.375, 0.3333, 0.375, 0.3333, 0.5, 0.3333, 0.5, 0.4167, 0.375, 0.4167, 0.375, 0.75, 0.5, 0.75, 0.5, 0.8333, 0.375, 0.8333, 0.375, 0.8333, 0.5, 0.8333, 0.5, 0.9167, 0.375, 0.9167, 0.625, 0.5, 0.7083, 0.5, 0.7083, 0.75, 0.625, 0.75, 0.7083, 0.5, 0.7917, 0.5, 0.7917, 0.75, 0.7083, 0.75, 0.125, 0.5, 0.2083, 0.5, 0.2083, 0.75, 0.125, 0.75, 0.2083, 0.5, 0.2917, 0.5, 0.2917, 0.75, 0.2083, 0.75, 0.5, 0.75, 0.625, 0.75, 0.625, 0.8333, 0.5, 0.8333, 0.5, 0.8333, 0.625, 0.8333, 0.625, 0.9167, 0.5, 0.9167, 0.5, 0.25, 0.625, 0.25, 0.625, 0.3333, 0.5, 0.3333, 0.5, 0.3333, 0.625, 0.3333, 0.625, 0.4167, 0.5, 0.4167, 0.375, 0.0, 0.625, 0.0, 0.625, 0.25, 0.375, 0.25, 0.375, 0.25, 0.625, 0.25, 0.625, 0.5, 0.375, 0.5, 0.375, 0.5, 0.625, 0.5, 0.625, 0.75, 0.375, 0.75, 0.375, 0.75, 0.625, 0.75, 0.625, 1.0, 0.375, 1.0, 0.125, 0.5, 0.375, 0.5, 0.375, 0.75, 0.125, 0.75, 0.625, 0.5, 0.875, 0.5, 0.875, 0.75, 0.625, 0.75, 0.5, 0.125, 0.625, 0.125, 0.625, 0.25, 0.5, 0.25, 0.5, 0.25, 0.625, 0.25, 0.625, 0.5, 0.5, 0.5, 0.5, 0.625, 0.625, 0.625, 0.625, 0.75, 0.5, 0.75, 0.5, 0.75, 0.625, 0.75, 0.625, 1.0, 0.5, 1.0, 0.125, 0.625, 0.375, 0.625, 0.375, 0.75, 0.125, 0.75, 0.625, 0.625, 0.625, 0.5, 0.625, 0.5, 0.625, 0.625, 0.4375, 0.75, 0.5, 0.75, 0.5, 1.0, 0.4375, 1.0, 0.4375, 0.625, 0.5, 0.625, 0.5, 0.75, 0.4375, 0.75, 0.4375, 0.25, 0.5, 0.25, 0.5, 0.5, 0.4375, 0.5, 0.4375, 0.125, 0.5, 0.125, 0.5, 0.25, 0.4375, 0.25, 0.375, 0.125, 0.4375, 0.125, 0.4375, 0.25, 0.375, 0.25, 0.375, 0.25, 0.4375, 0.25, 0.4375, 0.5, 0.375, 0.5, 0.375, 0.625, 0.4375, 0.625, 0.4375, 0.75, 0.375, 0.75, 0.375, 0.75, 0.4375, 0.75, 0.4375, 1.0, 0.375, 1.0, 0.625, 0.625, 0.875, 0.625, 0.875, 0.75, 0.625, 0.75, 0.625, 0.125, 0.625, 0.0, 0.625, 0.0, 0.625, 0.125, 0.625, 1.0, 0.625, 0.75, 0.625, 0.75, 0.625, 1.0, 0.625, 0.5, 0.625, 0.25, 0.625, 0.25, 0.625, 0.5, 0.625, 0.25, 0.625, 0.125, 0.625, 0.125, 0.625, 0.25, 0.625, 0.5, 0.875, 0.5, 0.875, 0.625, 0.625, 0.625, 0.375, 0.5, 0.4375, 0.5, 0.4375, 0.625, 0.375, 0.625, 0.375, 0.0, 0.4375, 0.0, 0.4375, 0.125, 0.375, 0.125, 0.4375, 0.0, 0.5, 0.0, 0.5, 0.125, 0.4375, 0.125, 0.4375, 0.5, 0.5, 0.5, 0.5, 0.625, 0.4375, 0.625, 0.625, 0.75, 0.625, 0.625, 0.625, 0.625, 0.625, 0.75, 0.125, 0.5, 0.375, 0.5, 0.375, 0.625, 0.125, 0.625, 0.5, 0.5, 0.625, 0.5, 0.625, 0.625, 0.5, 0.625, 0.5, 0.0, 0.625, 0.0, 0.625, 0.125, 0.5, 0.125, 0.375, 0.0, 0.625, 0.0, 0.625, 0.25, 0.375, 0.25, 0.375, 0.3976, 0.625, 0.3976, 0.625, 0.5, 0.375, 0.5, 0.375, 0.5, 0.625, 0.5, 0.625, 0.75, 0.375, 0.75, 0.375, 0.875, 0.625, 0.875, 0.625, 1.0, 0.375, 1.0, 0.2726, 0.5, 0.375, 0.5, 0.375, 0.75, 0.2726, 0.75, 0.75, 0.5, 0.875, 0.5, 0.875, 0.75, 0.75, 0.75, 0.7387, 0.5, 0.75, 0.5, 0.75, 0.75, 0.7387, 0.75, 0.125, 0.5, 0.25, 0.5, 0.25, 0.75, 0.125, 0.75, 0.375, 0.8637, 0.625, 0.8637, 0.625, 0.875, 0.375, 0.875, 0.375, 0.25, 0.625, 0.25, 0.625, 0.375, 0.375, 0.375, 0.3809, 0.0, 0.625, 0.0, 0.625, 0.25, 0.3809, 0.25, 0.3809, 0.25, 0.625, 0.25, 0.625, 0.5, 0.3809, 0.5, 0.3809, 0.5, 0.625, 0.5, 0.625, 0.75, 0.3809, 0.75, 0.3809, 0.75, 0.625, 0.75, 0.625, 1.0, 0.3809, 1.0, 0.375, 0.5, 0.375, 0.75, 0.375, 0.75, 0.375, 0.5, 0.625, 0.5, 0.875, 0.5, 0.875, 0.75, 0.625, 0.75, 0.375, 0.5, 0.375, 0.75, 0.375, 0.75, 0.375, 0.5, 0.375, 0.75, 0.375, 1.0, 0.375, 1.0, 0.375, 0.75, 0.375, 0.25, 0.375, 0.5, 0.375, 0.5, 0.375, 0.25, 0.375, 0.0, 0.375, 0.25, 0.375, 0.25, 0.375, 0.0, 0.125, 0.5, 0.375, 0.5, 0.375, 0.75, 0.125, 0.75, 0.375, 0.0, 0.375, 0.25, 0.375, 0.25, 0.375, 0.0, 0.375, 0.0, 0.375, 0.0, 0.375, 0.0, 0.375, 0.0, 0.375, 0.25, 0.375, 0.5, 0.375, 0.5, 0.375, 0.25, 0.375, 0.75, 0.375, 1.0, 0.375, 1.0, 0.375, 0.75, 0.125, 0.75, 0.375, 0.75, 0.375, 0.75, 0.125, 0.75, 0.375, 0.75, 0.375, 1.0, 0.375, 1.0, 0.375, 0.75, 0.375, 0.75, 0.375, 0.75, 0.375, 0.75, 0.375, 0.75, 0.375, 0.0, 0.625, 0.0, 0.625, 0.25, 0.375, 0.25, 0.375, 0.375, 0.625, 0.375, 0.625, 0.5, 0.375, 0.5, 0.375, 0.5, 0.625, 0.5, 0.625, 0.75, 0.375, 0.75, 0.375, 0.9375, 0.625, 0.9375, 0.625, 1.0, 0.375, 1.0, 0.25, 0.5, 0.375, 0.5, 0.375, 0.75, 0.25, 0.75, 0.8125, 0.5, 0.875, 0.5, 0.875, 0.75, 0.8125, 0.75, 0.625, 0.5, 0.75, 0.5, 0.75, 0.75, 0.625, 0.75, 0.1875, 0.5, 0.25, 0.5, 0.25, 0.75, 0.1875, 0.75, 0.375, 0.75, 0.625, 0.75, 0.625, 0.875, 0.375, 0.875, 0.375, 0.3125, 0.625, 0.3125, 0.625, 0.375, 0.375, 0.375, 0.375, 0.25, 0.625, 0.25, 0.625, 0.3125, 0.375, 0.3125, 0.125, 0.5, 0.1875, 0.5, 0.1875, 0.75, 0.125, 0.75, 0.75, 0.5, 0.8125, 0.5, 0.8125, 0.75, 0.75, 0.75, 0.375, 0.875, 0.625, 0.875, 0.625, 0.9375, 0.375, 0.9375, 0.375, 0.0, 0.375, 0.25, 0.375, 0.25, 0.375, 0.0, 0.375, 0.25, 0.375, 0.5, 0.375, 0.5, 0.375, 0.25, 0.375, 0.75, 0.375, 1.0, 0.375, 1.0, 0.375, 0.75, 0.375, 0.5, 0.375, 0.75, 0.375, 0.75, 0.375, 0.5, 0.375, 0.75, 0.625, 0.75, 0.625, 0.8524, 0.375, 0.8524, 0.625, 0.5, 0.7274, 0.5, 0.7274, 0.75, 0.625, 0.75, 0.2613, 0.5, 0.2726, 0.5, 0.2726, 0.75, 0.2613, 0.75, 0.375, 0.3863, 0.625, 0.3863, 0.625, 0.3976, 0.375, 0.3976, 0.375, 0.0, 0.375, 0.25, 0.375, 0.25, 0.375, 0.0, 0.375, 0.25, 0.375, 0.5, 0.375, 0.5, 0.375, 0.25, 0.375, 0.75, 0.375, 1.0, 0.375, 1.0, 0.375, 0.75, 0.375, 0.5, 0.375, 0.75, 0.375, 0.75, 0.375, 0.5, 0.375, 0.375, 0.625, 0.375, 0.625, 0.3863, 0.375, 0.3863, 0.25, 0.5, 0.2613, 0.5, 0.2613, 0.75, 0.25, 0.75, 0.375, 0.8524, 0.625, 0.8524, 0.625, 0.8637, 0.375, 0.8637, 0.7274, 0.5, 0.7387, 0.5, 0.7387, 0.75, 0.7274, 0.75, 0.3809, 0.5, 0.3809, 0.75, 0.375, 0.75, 0.375, 0.5, 0.3809, 0.75, 0.3809, 1.0, 0.375, 1.0, 0.375, 0.75, 0.3809, 0.25, 0.3809, 0.5, 0.375, 0.5, 0.375, 0.25, 0.3809, 0.0, 0.3809, 0.25, 0.375, 0.25, 0.375, 0.0, 0.375, 0.0, 0.375, 0.25, 0.625, 0.25, 0.625, 0.0, 0.375, 0.3976, 0.375, 0.5, 0.625, 0.5, 0.625, 0.3976, 0.375, 0.5, 0.375, 0.75, 0.625, 0.75, 0.625, 0.5, 0.375, 0.875, 0.375, 1.0, 0.625, 1.0, 0.625, 0.875, 0.2726, 0.5, 0.2726, 0.75, 0.375, 0.75, 0.375, 0.5, 0.75, 0.5, 0.75, 0.75, 0.875, 0.75, 0.875, 0.5, 0.7387, 0.5, 0.7387, 0.75, 0.75, 0.75, 0.75, 0.5, 0.125, 0.5, 0.125, 0.75, 0.25, 0.75, 0.25, 0.5, 0.375, 0.8637, 0.375, 0.875, 0.625, 0.875, 0.625, 0.8637, 0.375, 0.25, 0.375, 0.375, 0.625, 0.375, 0.625, 0.25, 0.3809, 0.0, 0.3809, 0.25, 0.625, 0.25, 0.625, 0.0, 0.3809, 0.25, 0.3809, 0.5, 0.625, 0.5, 0.625, 0.25, 0.3809, 0.5, 0.3809, 0.75, 0.625, 0.75, 0.625, 0.5, 0.3809, 0.75, 0.3809, 1.0, 0.625, 1.0, 0.625, 0.75, 0.375, 0.5, 0.375, 0.5, 0.375, 0.75, 0.375, 0.75, 0.625, 0.5, 0.625, 0.75, 0.875, 0.75, 0.875, 0.5, 0.375, 0.5, 0.375, 0.5, 0.375, 0.75, 0.375, 0.75, 0.375, 0.75, 0.375, 0.75, 0.375, 1.0, 0.375, 1.0, 0.375, 0.25, 0.375, 0.25, 0.375, 0.5, 0.375, 0.5, 0.375, 0.0, 0.375, 0.0, 0.375, 0.25, 0.375, 0.25, 0.125, 0.5, 0.125, 0.75, 0.375, 0.75, 0.375, 0.5, 0.375, 0.0, 0.375, 0.0, 0.375, 0.25, 0.375, 0.25, 0.375, 0.0, 0.375, 0.0, 0.375, 0.0, 0.375, 0.0, 0.375, 0.25, 0.375, 0.25, 0.375, 0.5, 0.375, 0.5, 0.375, 0.75, 0.375, 0.75, 0.375, 1.0, 0.375, 1.0, 0.125, 0.75, 0.125, 0.75, 0.375, 0.75, 0.375, 0.75, 0.375, 0.75, 0.375, 0.75, 0.375, 1.0, 0.375, 1.0, 0.375, 0.75, 0.375, 0.75, 0.375, 0.75, 0.375, 0.75, 0.375, 0.0, 0.375, 0.25, 0.625, 0.25, 0.625, 0.0, 0.375, 0.375, 0.375, 0.5, 0.625, 0.5, 0.625, 0.375, 0.375, 0.5, 0.375, 0.75, 0.625, 0.75, 0.625, 0.5, 0.375, 0.9375, 0.375, 1.0, 0.625, 1.0, 0.625, 0.9375, 0.25, 0.5, 0.25, 0.75, 0.375, 0.75, 0.375, 0.5, 0.8125, 0.5, 0.8125, 0.75, 0.875, 0.75, 0.875, 0.5, 0.625, 0.5, 0.625, 0.75, 0.75, 0.75, 0.75, 0.5, 0.1875, 0.5, 0.1875, 0.75, 0.25, 0.75, 0.25, 0.5, 0.375, 0.75, 0.375, 0.875, 0.625, 0.875, 0.625, 0.75, 0.375, 0.3125, 0.375, 0.375, 0.625, 0.375, 0.625, 0.3125, 0.375, 0.25, 0.375, 0.3125, 0.625, 0.3125, 0.625, 0.25, 0.125, 0.5, 0.125, 0.75, 0.1875, 0.75, 0.1875, 0.5, 0.75, 0.5, 0.75, 0.75, 0.8125, 0.75, 0.8125, 0.5, 0.375, 0.875, 0.375, 0.9375, 0.625, 0.9375, 0.625, 0.875, 0.375, 0.0, 0.375, 0.0, 0.375, 0.25, 0.375, 0.25, 0.375, 0.25, 0.375, 0.25, 0.375, 0.5, 0.375, 0.5, 0.375, 0.75, 0.375, 0.75, 0.375, 1.0, 0.375, 1.0, 0.375, 0.5, 0.375, 0.5, 0.375, 0.75, 0.375, 0.75, 0.375, 0.75, 0.375, 0.8524, 0.625, 0.8524, 0.625, 0.75, 0.625, 0.5, 0.625, 0.75, 0.7274, 0.75, 0.7274, 0.5, 0.2613, 0.5, 0.2613, 0.75, 0.2726, 0.75, 0.2726, 0.5, 0.375, 0.3863, 0.375, 0.3976, 0.625, 0.3976, 0.625, 0.3863, 0.375, 0.0, 0.375, 0.0, 0.375, 0.25, 0.375, 0.25, 0.375, 0.25, 0.375, 0.25, 0.375, 0.5, 0.375, 0.5, 0.375, 0.75, 0.375, 0.75, 0.375, 1.0, 0.375, 1.0, 0.375, 0.5, 0.375, 0.5, 0.375, 0.75, 0.375, 0.75, 0.375, 0.375, 0.375, 0.3863, 0.625, 0.3863, 0.625, 0.375, 0.25, 0.5, 0.25, 0.75, 0.2613, 0.75, 0.2613, 0.5, 0.375, 0.8524, 0.375, 0.8637, 0.625, 0.8637, 0.625, 0.8524, 0.7274, 0.5, 0.7274, 0.75, 0.7387, 0.75, 0.7387, 0.5, 0.3809, 0.5, 0.375, 0.5, 0.375, 0.75, 0.3809, 0.75, 0.3809, 0.75, 0.375, 0.75, 0.375, 1.0, 0.3809, 1.0, 0.3809, 0.25, 0.375, 0.25, 0.375, 0.5, 0.3809, 0.5, 0.3809, 0.0, 0.375, 0.0, 0.375, 0.25, 0.3809, 0.25, 0.375, 0.03672, 0.625, 0.03672, 0.625, 0.25, 0.375, 0.25, 0.375, 0.25, 0.625, 0.25, 0.625, 0.5, 0.375, 0.5, 0.125, 0.7133, 0.125, 0.75, 0.125, 0.75, 0.125, 0.7133, 0.375, 0.75, 0.625, 0.75, 0.625, 1.0, 0.375, 1.0, 0.125, 0.7133, 0.375, 0.7133, 0.375, 0.75, 0.125, 0.75, 0.625, 0.7133, 0.875, 0.7133, 0.875, 0.75, 0.625, 0.75, 0.625, 0.5, 0.875, 0.5, 0.875, 0.7133, 0.625, 0.7133, 0.125, 0.5, 0.375, 0.5, 0.375, 0.7133, 0.125, 0.7133, 0.375, 0.5, 0.625, 0.5, 0.625, 0.7133, 0.375, 0.7133, 0.875, 0.75, 0.875, 0.7133, 0.875, 0.7133, 0.875, 0.75, 0.375, 0.7133, 0.625, 0.7133, 0.625, 0.75, 0.375, 0.75, 0.375, 0.0, 0.625, 0.0, 0.625, 0.03672, 0.375, 0.03672, 0.625, 0.75, 0.375, 0.75, 0.375, 0.75, 0.625, 0.75, 0.375, 0.7133, 0.625, 0.7133, 0.625, 0.7133, 0.375, 0.7133, 0.375, 0.75, 0.375, 0.7133, 0.375, 0.7133, 0.375, 0.75, 0.375, 1.0, 0.625, 1.0, 0.625, 1.0, 0.375, 1.0, 0.625, 0.03672, 0.375, 0.03672, 0.375, 0.03672, 0.625, 0.03672, 0.625, 0.7133, 0.625, 0.75, 0.625, 0.75, 0.625, 0.7133, 0.5, 0.75, 0.5, 1.0, 0.625, 1.0, 0.625, 0.75, 0.375, 1.0, 0.375, 0.75, 0.375, 1.0, 0.5, 0.75, 0.625, 0.75, 0.625, 0.75, 0.5, 0.75, 0.375, 1.0, 0.375, 0.75, 0.375, 0.75, 0.375, 1.0, 0.5, 1.0, 0.375, 1.0, 0.375, 1.0, 0.5, 1.0, 0.625, 0.75, 0.625, 1.0, 0.625, 1.0, 0.625, 0.75, 0.375, 0.75, 0.5, 0.75, 0.5, 0.75, 0.375, 0.75, 0.5, 1.0, 0.375, 1.0, 0.375, 1.0, 0.5, 1.0, 0.625, 0.75, 0.625, 1.0, 0.625, 0.75, 0.5, 0.75, 0.625, 0.75, 0.625, 0.75, 0.5, 0.75, 0.625, 1.0, 0.5, 1.0, 0.5, 1.0, 0.625, 1.0, 0.625, 1.0, 0.5, 1.0, 0.5, 1.0, 0.625, 1.0, 0.375, 0.75, 0.5, 0.75, 0.5, 0.75, 0.375, 0.75, 0.375, 0.75, 0.375, 1.0, 0.5, 1.0, 0.5, 0.75, 0.375, 0.125, 0.625, 0.125, 0.625, 0.25, 0.375, 0.25, 0.375, 0.25, 0.625, 0.25, 0.625, 0.5, 0.375, 0.5, 0.375, 0.625, 0.625, 0.625, 0.625, 0.75, 0.375, 0.75, 0.375, 0.75, 0.625, 0.75, 0.625, 1.0, 0.375, 1.0, 0.125, 0.625, 0.375, 0.625, 0.375, 0.75, 0.125, 0.75, 0.625, 0.625, 0.875, 0.625, 0.875, 0.75, 0.625, 0.75, 0.625, 0.5, 0.875, 0.5, 0.875, 0.625, 0.625, 0.625, 0.125, 0.5, 0.375, 0.5, 0.375, 0.625, 0.125, 0.625, 0.375, 0.5, 0.625, 0.5, 0.625, 0.625, 0.375, 0.625, 0.375, 0.0, 0.625, 0.0, 0.625, 0.125, 0.375, 0.125])
me_cube_007.update()
arm_metarig = bpy.data.armatures.new('metarig')  # bones are not reproduced
arm_armature = bpy.data.armatures.new('Armature')  # bones are not reproduced

# ---- objects
ob_camera = bpy.data.objects.new('Camera', cam_camera)
ob_plane = bpy.data.objects.new('Plane', me_plane)
ob_empty = bpy.data.objects.new('Empty', None)
ob_cylinder = bpy.data.objects.new('Cylinder', me_cylinder)
ob_empty_001 = bpy.data.objects.new('Empty.001', None)
ob_cube = bpy.data.objects.new('Cube', me_cube_007)
ob_metarig = bpy.data.objects.new('metarig', arm_metarig)
ob_lich_armature = bpy.data.objects.new('Lich armature', arm_armature)

# ---- transforms, parenting, visibility, modifiers, constraints
ob_camera.location = (7.359, -6.926, 4.958)
ob_camera.rotation_euler = (1.109, 0.0, 0.8149)
ob_camera.lock_rotations_4d = False
ob_camera.empty_display_type = 'ARROWS'
ob_camera.color = (0.0, 0.0, 0.0, 0.0)
ob_camera.display_type = 'WIRE'
ob_camera.lineart.crease_threshold = 0.0
ob_plane.location = (0.0, 0.0, 0.0)
ob_plane.scale = (10.84, 10.84, 10.84)
ob_empty.location = (-2.065, 1.708e-07, 1.316)
ob_empty.rotation_euler = (1.571, -0.0, -0.0)
ob_empty.scale = (0.5245, 0.5245, 0.5245)
ob_empty.empty_display_type = 'IMAGE'
ob_empty.empty_display_size = 5.0
ob_empty.empty_image_depth = 'BACK'
ob_empty.empty_image_side = 'FRONT'
ob_cylinder.parent = ob_lich_armature
ob_cylinder.location = (0.0, 0.0, 0.0)
_vg = ob_cylinder.vertex_groups.new(name='Root')
for _i, _w in zip([239, 241, 243, 245, 247, 249, 251, 253, 255, 256, 257, 258, 259, 260, 261, 262, 271, 272, 273, 274, 275, 276, 277, 278, 287, 288, 289, 290, 291, 292, 293, 294, 315, 317, 319, 321, 336, 338, 340, 342], [0.4806, 0.4863, 0.4806, 0.485, 0.4806, 0.4863, 0.4806, 0.485, 0.4694, 0.4714, 0.4693, 0.4709, 0.4694, 0.4714, 0.4693, 0.4709, 0.4509, 0.4517, 0.4509, 0.4515, 0.4509, 0.4517, 0.4509, 0.4515, 0.06719, 0.06708, 0.06717, 0.06714, 0.06719, 0.06708, 0.06717, 0.06714, 0.07828, 0.1402, 0.05716, 0.3273, 0.07828, 0.1402, 0.05716, 0.3273]): _vg.add([_i], _w, 'REPLACE')
_vg = ob_cylinder.vertex_groups.new(name='bottom')
for _i, _w in zip([239, 241, 243, 245, 247, 249, 251, 253, 255, 256, 257, 258, 259, 260, 261, 262, 271, 272, 273, 274, 275, 276, 277, 278, 279, 280, 281, 282, 283, 284, 285, 286, 287, 288, 289, 290, 291, 292, 293, 294, 295, 296, 297, 298, 299, 300, 301, 302, 303, 304, 306, 307, 308, 310], [0.5169, 0.512, 0.5169, 0.513, 0.5169, 0.512, 0.5169, 0.513, 0.5268, 0.5249, 0.5267, 0.5254, 0.5268, 0.5249, 0.5267, 0.5254, 0.5429, 0.5422, 0.5427, 0.5424, 0.5429, 0.5422, 0.5427, 0.5424, 0.1238, 0.1317, 0.01544, 0.1317, 0.1238, 0.1318, 0.01544, 0.1317, 0.8779, 0.8758, 0.8779, 0.8783, 0.8779, 0.8758, 0.8779, 0.8783, 0.7576, 0.7567, 0.7419, 0.7567, 0.7576, 0.7567, 0.7419, 0.7567, 0.005909, 0.004208, 0.004345, 0.006142, 0.00438, 0.004215]): _vg.add([_i], _w, 'REPLACE')
_vg = ob_cylinder.vertex_groups.new(name='top')
for _i, _w in zip([240, 242, 244, 246, 248, 250, 252, 254, 263, 264, 265, 266, 267, 268, 269, 270, 279, 280, 281, 282, 283, 284, 285, 286, 295, 296, 298, 299, 300, 302, 303, 304, 305, 306, 307, 308, 309, 310], [0.9671, 0.9666, 0.9645, 0.9638, 0.9622, 0.9629, 0.964, 0.9665, 0.9931, 0.9933, 0.9924, 0.9911, 0.9888, 0.9917, 0.9929, 0.993, 0.1236, 0.1315, 0.01532, 0.1314, 0.1235, 0.1314, 0.01531, 0.1315, 0.01235, 0.01065, 0.01061, 0.01229, 0.0106, 0.01064, 0.7983, 0.7974, 0.7844, 0.7968, 0.7974, 0.7967, 0.7843, 0.7973]): _vg.add([_i], _w, 'REPLACE')
_vg = ob_cylinder.vertex_groups.new(name='head')
_vg.add([104, 105, 106, 107, 108, 109, 110, 111, 112, 113, 114, 115, 116, 117, 118, 119, 120, 121, 122, 123, 124, 125, 126, 127, 128, 129, 130, 131, 132, 133, 134, 135, 136, 137, 138, 139, 140, 141, 142, 143, 144, 145, 146, 147, 148, 149, 150, 151, 152, 153, 154, 155, 156, 157, 158, 159, 160, 161, 162, 163, 164, 165, 166, 167, 168, 169, 170, 171, 172, 173, 174, 175, 176, 177, 178, 179, 180, 181, 182, 183, 184, 185, 186, 187, 188, 189, 190, 191, 192, 193, 194, 195, 196, 197, 198, 199, 200, 201, 202, 203, 204, 205, 206, 207, 208, 209, 210, 211, 212, 213, 214, 215, 216, 217, 218, 219, 220, 221, 222, 223, 224, 225, 226, 227, 228, 229, 230, 231, 232, 233, 234, 235, 236, 237, 238], 1.0, 'REPLACE')
_vg = ob_cylinder.vertex_groups.new(name='robe_hand')
for _i, _w in zip([311, 312, 313, 314, 315, 316, 317, 318, 319, 320, 322, 323, 332, 333, 334, 335, 336, 337, 338, 339, 340, 341, 343, 344], [0.8784, 0.8827, 0.8869, 0.8621, 0.07938, 0.3, 0.0965, 0.3198, 0.5797, 0.89, 0.53, 0.9009, 0.8784, 0.8827, 0.8869, 0.8621, 0.07938, 0.3, 0.0965, 0.3198, 0.5797, 0.89, 0.53, 0.9009]): _vg.add([_i], _w, 'REPLACE')
_vg = ob_cylinder.vertex_groups.new(name='staff')
for _i, _w in zip([0, 1, 2, 3, 4, 5, 6, 7, 8, 9, 10, 11, 12, 13, 14, 15, 16, 17, 18, 19, 20, 21, 22, 23, 24, 25, 26, 27, 28, 29, 30, 31, 32, 33, 34, 35, 36, 37, 38, 39, 40, 41, 42, 43, 44, 45, 46, 47, 48, 49, 50, 51, 52, 53, 54, 55, 56, 57, 58, 59, 60, 61, 62, 63, 64, 65, 66, 67, 68, 69, 70, 71, 72, 73, 74, 75, 76, 77, 78, 79, 80, 81, 82, 83, 84, 85, 86, 87, 88, 89, 90, 91, 92, 93, 94, 95, 96, 97, 98, 99, 100, 101, 102, 103], [0.9993, 0.9994, 0.2046, 0.376, 0.2051, 0.3739, 0.205, 0.3538, 0.204, 0.3156, 0.2033, 0.3048, 0.2036, 0.3263, 0.9979, 0.9971, 0.9973, 0.9981, 0.9841, 0.9778, 0.9847, 0.9801, 0.9748, 0.964, 0.975, 0.9748, 0.9752, 0.9751, 0.9747, 0.9742, 0.9747, 0.9746, 0.9747, 0.9747, 0.9746, 0.9746, 0.9747, 0.9747, 0.9747, 0.9747, 0.9747, 0.9747, 1.0, 1.0, 1.0, 1.0, 1.0, 1.0, 1.0, 1.0, 1.0, 1.0, 1.0, 1.0, 1.0, 1.0, 1.0, 1.0, 1.0, 1.0, 1.0, 1.0, 1.0, 1.0, 1.0, 1.0, 1.0, 1.0, 1.0, 1.0, 1.0, 1.0, 1.0, 1.0, 1.0, 1.0, 1.0, 1.0, 1.0, 1.0, 1.0, 1.0, 1.0, 1.0, 1.0, 1.0, 1.0, 1.0, 1.0, 1.0, 1.0, 1.0, 1.0, 1.0, 1.0, 1.0, 1.0, 1.0, 1.0, 1.0, 1.0, 1.0, 1.0, 1.0]): _vg.add([_i], _w, 'REPLACE')
_vg = ob_cylinder.vertex_groups.new(name='Hand.R')
for _i, _w in zip([324, 325, 326, 327, 328, 329, 330, 331], [0.8609, 0.7333, 0.9276, 0.2344, 0.08009, 0.1056, 0.05647, 0.05355]): _vg.add([_i], _w, 'REPLACE')
_vg = ob_cylinder.vertex_groups.new(name='robe_hand.R')
for _i, _w in zip([311, 312, 313, 314, 315, 316, 317, 318, 319, 320, 322, 323], [0.8636, 0.8582, 0.8686, 0.8334, 0.0659, 0.2938, 0.09075, 0.3128, 0.4457, 0.8203, 0.5199, 0.881]): _vg.add([_i], _w, 'REPLACE')
_vg = ob_cylinder.vertex_groups.new(name='robe_hand.L')
for _i, _w in zip([332, 333, 334, 335, 336, 337, 338, 339, 340, 341, 343, 344], [0.8636, 0.8582, 0.8686, 0.8334, 0.0659, 0.2938, 0.09075, 0.3128, 0.4457, 0.8203, 0.5199, 0.881]): _vg.add([_i], _w, 'REPLACE')
_vg = ob_cylinder.vertex_groups.new(name='Hand.L')
for _i, _w in zip([345, 346, 347, 348, 349, 350, 351, 352, 353, 354, 355, 356, 357, 358, 359, 360, 361, 362, 363, 364, 365, 366, 367, 368, 369, 370, 371, 372, 373, 374, 375, 376, 377, 378, 379, 380, 381, 382, 383, 384, 385, 386, 387, 388, 389, 390, 391, 392, 393, 394, 395, 396, 397, 398, 399, 400, 401, 402, 403, 404, 405, 406, 407, 408, 409, 410], [0.9014, 0.9247, 0.9611, 0.877, 0.143, 0.6621, 0.07556, 0.231, 1.0, 1.0, 1.0, 1.0, 1.0, 1.0, 1.0, 1.0, 1.0, 1.0, 1.0, 1.0, 1.0, 1.0, 1.0, 1.0, 1.0, 1.0, 1.0, 1.0, 1.0, 1.0, 1.0, 1.0, 1.0, 1.0, 1.0, 1.0, 1.0, 1.0, 1.0, 1.0, 1.0, 1.0, 1.0, 1.0, 1.0, 1.0, 1.0, 1.0, 1.0, 1.0, 1.0, 1.0, 1.0, 1.0, 1.0, 1.0, 1.0, 1.0, 1.0, 1.0, 1.0, 1.0, 1.0, 1.0, 1.0, 1.0]): _vg.add([_i], _w, 'REPLACE')
_vg = ob_cylinder.vertex_groups.new(name='lantern')
_m = ob_cylinder.modifiers.new('Armature', 'ARMATURE')
_m.object = ob_lich_armature
ob_empty_001.location = (0.02493, -1.266e-07, 0.9553)
ob_empty_001.rotation_euler = (1.571, -0.0, -0.0)
ob_empty_001.scale = (0.4145, 0.4145, 0.4145)
ob_empty_001.empty_display_type = 'IMAGE'
ob_empty_001.empty_display_size = 5.0
ob_empty_001.empty_image_depth = 'BACK'
ob_empty_001.show_empty_image_perspective = False
ob_empty_001.empty_image_side = 'FRONT'
ob_cube.parent = ob_metarig
ob_cube.matrix_parent_inverse = Matrix(((1.173, -0.0, 0.0, -0.0), (-0.0, 1.173, -0.0, 0.0), (0.0, -0.0, 1.173, -0.0), (-0.0, 0.0, -0.0, 1.0)))
ob_cube.location = (0.0, 0.0, 0.0)
ob_cube.scale = (0.2285, 0.2285, 0.2285)
_vg = ob_cube.vertex_groups.new(name='hips')
for _i, _w in zip([0, 1, 2, 3, 4, 5, 6, 7, 8, 9, 10, 11, 12, 13, 14, 15, 16, 17, 20, 21, 22, 23], [0.1968, 0.01384, 0.3171, 0.1092, 0.1611, 0.02112, 0.3904, 0.07643, 0.5877, 0.8176, 0.8096, 0.5918, 0.8537, 0.84, 0.1111, 0.1006, 0.1265, 0.1311, 0.2263, 0.2297, 0.9062, 0.9152]): _vg.add([_i], _w, 'REPLACE')
_vg = ob_cube.vertex_groups.new(name='torso')
for _i, _w in zip([8, 11, 20, 21], [0.1981, 0.19, 0.6007, 0.603]): _vg.add([_i], _w, 'REPLACE')
_vg = ob_cube.vertex_groups.new(name='Neck')
_vg.add([24, 25, 26, 27, 28, 29, 30, 31], 1.0, 'REPLACE')
_vg = ob_cube.vertex_groups.new(name='Head')
for _i, _w in zip([25, 27, 29, 31, 32, 33, 34, 35, 36, 37, 38, 39, 40, 41, 42, 43, 44, 45, 46, 47, 48, 49, 50, 51, 52, 53, 54, 55, 56, 57, 58, 59, 60, 61], [0.8451, 0.1613, 0.923, 0.4583, 1.0, 1.0, 1.0, 1.0, 1.0, 1.0, 1.0, 1.0, 1.0, 1.0, 1.0, 1.0, 1.0, 1.0, 1.0, 1.0, 1.0, 1.0, 1.0, 1.0, 1.0, 1.0, 1.0, 1.0, 1.0, 1.0, 1.0, 1.0, 1.0, 1.0]): _vg.add([_i], _w, 'REPLACE')
_vg = ob_cube.vertex_groups.new(name='shoulder.L')
for _i, _w in zip([1, 3, 5, 7, 10, 11, 14, 15, 18, 19, 20, 23], [0.05219, 0.1505, 0.896, 0.824, 0.05675, 0.07433, 0.3561, 0.5861, 0.8226, 0.1699, 0.05009, 0.0145]): _vg.add([_i], _w, 'REPLACE')
_vg = ob_cube.vertex_groups.new(name='upper_arm.L')
for _i, _w in zip([62, 63, 64, 65, 70, 71, 72, 73, 114, 115, 116, 117, 122, 123, 124, 125], [0.8727, 0.8944, 0.1427, 0.09074, 0.9177, 0.916, 0.9133, 0.9092, 0.09185, 0.1675, 0.08645, 0.1719, 0.5012, 0.6293, 0.5033, 0.6327]): _vg.add([_i], _w, 'REPLACE')
_vg = ob_cube.vertex_groups.new(name='forearm.L')
for _i, _w in zip([66, 67, 68, 69, 70, 71, 72, 73, 114, 115, 116, 117, 122, 123, 124, 125], [0.9768, 0.9901, 0.9931, 0.9961, 0.06831, 0.06901, 0.08236, 0.08666, 0.9076, 0.8319, 0.9131, 0.8275, 0.4959, 0.3687, 0.4933, 0.3653]): _vg.add([_i], _w, 'REPLACE')
_vg = ob_cube.vertex_groups.new(name='hand.L')
_vg.add([94, 95, 96, 97, 98, 99, 100, 101, 102, 103, 104, 105, 106, 107, 108, 109, 198, 199, 200, 201, 202, 203, 204, 205, 206, 207, 208, 209, 210, 211, 212, 213, 214, 215, 216, 217, 218, 219, 220, 221, 222, 223, 224, 225, 226, 227, 228, 229, 230, 231, 232], 1.0, 'REPLACE')
_vg = ob_cube.vertex_groups.new(name='shoulder.R')
for _i, _w in zip([1, 3, 5, 7, 8, 9, 14, 15, 18, 19, 21], [0.8941, 0.7255, 0.04828, 0.08975, 0.07215, 0.05507, 0.5212, 0.3021, 0.1544, 0.806, 0.05061]): _vg.add([_i], _w, 'REPLACE')
_vg = ob_cube.vertex_groups.new(name='upper_arm.R')
for _i, _w in zip([130, 131, 132, 133, 138, 139, 140, 141, 182, 183, 184, 185, 190, 191, 192, 193], [0.8727, 0.8944, 0.1427, 0.09074, 0.9177, 0.916, 0.9133, 0.9092, 0.09185, 0.1675, 0.08645, 0.1719, 0.5012, 0.6293, 0.5033, 0.6327]): _vg.add([_i], _w, 'REPLACE')
_vg = ob_cube.vertex_groups.new(name='forearm.R')
for _i, _w in zip([134, 135, 136, 137, 138, 139, 140, 141, 182, 183, 184, 185, 190, 191, 192, 193, 233, 234, 235, 236, 237, 238, 239, 240, 241, 242, 243, 244], [0.9768, 0.9901, 0.9931, 0.9961, 0.06831, 0.06901, 0.08236, 0.08666, 0.9076, 0.8319, 0.9131, 0.8275, 0.4959, 0.3687, 0.4933, 0.3653, 1.0, 1.0, 1.0, 1.0, 1.0, 1.0, 1.0, 1.0, 1.0, 1.0, 1.0, 1.0]): _vg.add([_i], _w, 'REPLACE')
_vg = ob_cube.vertex_groups.new(name='hand.R')
_vg.add([162, 163, 164, 165, 166, 167, 168, 169, 170, 171, 172, 173, 174, 175, 176, 177], 1.0, 'REPLACE')
_vg = ob_cube.vertex_groups.new(name='thigh.L')
for _i, _w in zip([10, 11, 20, 21, 23, 74, 75, 76, 77, 78, 79, 80, 81, 110, 111, 112, 113, 126, 127, 128, 129], [0.1019, 0.1187, 0.07318, 0.01528, 0.002505, 0.822, 0.9893, 0.8019, 0.9916, 0.8154, 0.9888, 0.7864, 0.9904, 0.1521, 0.1759, 0.1439, 0.1741, 0.4073, 0.4103, 0.3945, 0.3891]): _vg.add([_i], _w, 'REPLACE')
_vg = ob_cube.vertex_groups.new(name='shin.L')
for _i, _w in zip([74, 76, 78, 80, 82, 83, 84, 85, 86, 87, 88, 89, 110, 111, 112, 113, 118, 119, 120, 121, 126, 127, 128, 129], [0.1768, 0.1966, 0.1832, 0.2118, 0.119, 0.5753, 0.1305, 0.5768, 0.04782, 0.4564, 0.05126, 0.4553, 0.8391, 0.8148, 0.8478, 0.8171, 0.8159, 0.8244, 0.8594, 0.8612, 0.5876, 0.585, 0.6011, 0.6068]): _vg.add([_i], _w, 'REPLACE')
_vg = ob_cube.vertex_groups.new(name='foot.L')
for _i, _w in zip([82, 83, 84, 85, 86, 87, 88, 89, 90, 91, 92, 93, 118, 119, 120, 121], [0.88, 0.4224, 0.8683, 0.4208, 0.9509, 0.5432, 0.9485, 0.5442, 0.9843, 0.9829, 0.9954, 0.9928, 0.1761, 0.1684, 0.1316, 0.13]): _vg.add([_i], _w, 'REPLACE')
_vg = ob_cube.vertex_groups.new(name='thigh.R')
for _i, _w in zip([8, 9, 20, 21, 22, 142, 143, 144, 145, 146, 147, 148, 149, 178, 179, 180, 181, 194, 195, 196, 197], [0.1169, 0.09435, 0.005962, 0.06351, 0.02849, 0.822, 0.9893, 0.8019, 0.9916, 0.8154, 0.9888, 0.7864, 0.9904, 0.1521, 0.1759, 0.1439, 0.1741, 0.4073, 0.4103, 0.3945, 0.3891]): _vg.add([_i], _w, 'REPLACE')
_vg = ob_cube.vertex_groups.new(name='shin.R')
for _i, _w in zip([142, 144, 146, 148, 150, 151, 152, 153, 154, 155, 156, 157, 178, 179, 180, 181, 186, 187, 188, 189, 194, 195, 196, 197], [0.1768, 0.1966, 0.1832, 0.2118, 0.119, 0.5753, 0.1305, 0.5768, 0.04782, 0.4564, 0.05126, 0.4553, 0.8391, 0.8148, 0.8478, 0.8171, 0.8159, 0.8244, 0.8594, 0.8612, 0.5876, 0.585, 0.6011, 0.6068]): _vg.add([_i], _w, 'REPLACE')
_vg = ob_cube.vertex_groups.new(name='foot.R')
for _i, _w in zip([150, 151, 152, 153, 154, 155, 156, 157, 158, 159, 160, 161, 186, 187, 188, 189], [0.88, 0.4224, 0.8683, 0.4208, 0.9509, 0.5432, 0.9485, 0.5442, 0.9843, 0.9829, 0.9954, 0.9928, 0.1761, 0.1684, 0.1316, 0.13]): _vg.add([_i], _w, 'REPLACE')
_m = ob_cube.modifiers.new('Armature', 'ARMATURE')
_m.object = ob_metarig
ob_metarig.location = (0.0, 0.0, 0.0)
ob_metarig.scale = (0.8522, 0.8522, 0.8522)
ob_metarig.show_in_front = True
ob_lich_armature.location = (0.0, 0.0, 0.0)
ob_lich_armature.show_in_front = True

# ---- collection membership
col_collection.objects.link(ob_camera)
col_collection.objects.link(ob_plane)
col_collection.objects.link(ob_empty)
col_collection.objects.link(ob_cylinder)
col_collection.objects.link(ob_empty_001)
col_collection.objects.link(ob_cube)
col_collection.objects.link(ob_metarig)
col_collection.objects.link(ob_lich_armature)

# ---- scene / render settings (as saved in the file)
scene.camera = ob_camera
scene.frame_start = 0; scene.frame_end = 0; scene.frame_set(1)
scene.render.engine = 'BLENDER_EEVEE_NEXT'
bpy.context.view_layer.update()

# ---- added for rendering (the .blend has no usable light): sun
light_auto_sun = bpy.data.lights.new('AutoSun', 'SUN')
light_auto_sun.energy = 3.0
light_auto_sun.angle = 0.0523599
ob_auto_sun = bpy.data.objects.new('AutoSun', light_auto_sun)
scene.collection.objects.link(ob_auto_sun)
ob_auto_sun.rotation_euler = (0.872665, 0.174533, 0.523599)
bpy.context.view_layer.update()
